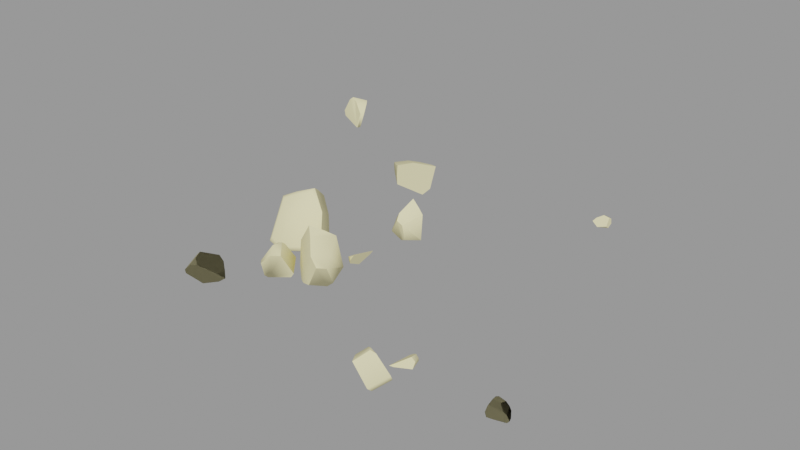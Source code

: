 # Source: rock006c.blend  (saved by Blender 2.92.15; exported with 4.5.12 LTS)
import bpy
from mathutils import Matrix  # noqa: F401  (used for matrix-valued properties, if any)

bpy.ops.wm.read_factory_settings(use_empty=True)
scene = bpy.context.scene
scene.name = 'rock006c.qc'

# ---- collections
col_rock006c = bpy.data.collections.new('rock006c'); scene.collection.children.link(col_rock006c)

# ---- materials (node trees are filled in below, after node groups)
mat_rock006 = bpy.data.materials.new('rock006')
mat_rock006.use_transparent_shadow = False
mat_rock006.diffuse_color = (0.8832, 0.8104, 0.4664, 1.0)

# ---- material node trees

# ---- meshes
me_rock006c = bpy.data.meshes.new('rock006c')
me_rock006c.from_pydata([(80.37, -43.46, -3.134), (80.87, -44.73, -2.985), (79.98, -44.33, -4.087), (47.58, -50.53, 4.261), (45.11, -48.71, -0.2683), (45.13, -52.25, 2.033), (45.88, -48.11, 0.3951), (48.15, -47.17, -4.082), (48.52, -46.89, -3.768), (47.4, -47.65, -3.889), (-16.92, -42.04, -4.91), (-9.59, -43.04, -4.059), (-15.31, -43.53, -6.461), (-15.84, -40.42, -2.375), (-12.12, -40.69, -1.617), (-9.955, -40.63, 0.7371), (-6.413, -43.47, -1.73), (-7.639, -42.38, -0.6515), (7.125, -14.67, -5.999), (7.191, -14.67, -5.913), (7.289, -14.91, -5.975), (-17.67, -17.34, -5.439), (-17.91, -11.2, 5.869), (-18.14, -5.043, 2.2), (-18.28, -1.528, 0.1058), (-18.07, -6.916, -6.104), (54.91, -43.55, -0.1919), (53.52, -41.49, 0.2708), (53.94, -43.7, 0.7885), (54.25, -41.61, -0.3449), (51.74, -40.19, -1.132), (52.14, -39.95, -2.047), (53.5, -40.55, -1.99), (50.41, -39.98, -2.11), (6.424, -27.01, -6.253), (4.779, -26.98, -0.6691), (4.017, -26.57, -6.682), (8.245, -27.76, 3.012), (10.24, -27.93, 0.4496), (54.68, -44.18, -1.902), (-3.048, -28.12, 3.252), (-2.155, -27.44, 3.382), (-2.381, -26.28, 2.49), (-3.583, -29.44, 2.894), (0.8098, -31.01, 1.938), (-1.479, -32.32, 1.797), (11.15, -16.8, -1.585), (12.73, -14.73, -3.139), (12.75, -18.15, -1.441), (11.04, -14.96, -2.469), (51.55, 46.27, -0.9818), (49.6, 45.59, -0.3169), (51.54, 45.23, -0.4116), (49.8, 46.29, -0.7102), (47.76, 44.89, -1.41), (47.53, 45.5, -2.007), (47.0, 44.16, -2.375), (48.44, 46.39, -1.879), (10.94, -16.71, -0.6525), (10.66, -14.49, -1.218), (12.76, -18.14, 0.5463), (13.33, -18.62, -0.1612), (14.2, -18.44, 1.333), (14.94, -12.63, -0.1633), (14.08, -12.74, 0.1742), (15.57, -12.35, 0.8515), (10.61, 7.832, 5.092), (13.09, 9.349, 4.225), (10.84, 9.763, 6.007), (14.69, 9.073, 2.61), (12.92, 5.685, 1.295), (11.9, 3.752, 0.5437), (9.929, 4.917, 3.227), (10.34, 3.428, 1.62), (13.62, 9.802, -5.784), (13.55, 9.632, -5.762), (11.67, 5.047, -4.414), (8.878, -18.89, 5.601), (6.911, -21.03, 7.253), (4.128, -23.74, 8.925), (0.7861, -23.54, 3.554), (-2.272, -21.34, -5.654), (4.354, -15.76, -7.765), (79.18, -45.84, 1.553), (77.21, -47.58, 0.9973), (80.37, -46.6, 0.3517), (77.47, -46.3, 1.964), (5.901, -25.32, 6.881), (0.2645, -23.53, -8.337), (3.719, -20.36, -9.322), (-9.072, 42.05, -4.758), (-5.857, 40.99, 0.07597), (-6.837, 39.63, -7.149), (-8.713, 42.91, -0.8807), (51.65, 46.38, -2.555), (8.751, 8.319, -6.472), (6.091, 11.42, -3.828), (11.41, 10.36, -6.657), (5.839, 8.731, -5.003), (-17.96, -44.04, -2.93), (-17.39, -47.04, -2.652), (79.18, -43.81, 0.8393), (77.0, -44.5, 1.444), (77.24, -43.65, 1.128), (79.74, -43.27, -0.4352), (76.58, -42.31, -1.402), (79.73, -42.51, -1.987), (80.9, -45.95, -0.6588), (8.709, -22.6, -7.749), (10.05, -21.84, -6.591), (11.53, -25.55, -0.2674), (76.04, -44.23, -0.6277), (75.85, -43.0, -2.111), (-17.05, -42.96, 0.3406), (-15.66, -40.27, -0.8379), (-15.84, -44.21, 2.094), (-11.63, -40.39, 1.872), (-13.74, -44.81, 3.929), (-12.72, -47.25, 3.537), (-16.52, -47.96, -0.8916), (-13.35, -48.77, 1.966), (10.57, -23.13, 1.865), (-13.35, 40.14, -5.47), (-8.111, 37.34, -8.502), (-13.72, 38.75, -6.185), (-7.875, 37.34, -8.564), (-7.91, 37.26, -8.571), (48.77, -51.18, 4.833), (49.4, -52.1, 4.947), (50.75, -51.74, 4.459), (46.39, -54.57, 2.034), (-15.68, 33.31, 1.358), (-8.721, 33.76, 2.917), (-13.22, 36.78, 1.411), (-10.74, 28.9, 3.176), (-12.77, 30.39, 2.479), (-12.68, 41.43, -0.4903), (-14.39, 40.61, -1.31), (-17.06, 34.8, -0.4269), (-16.54, 34.46, -2.675), (-14.53, 32.51, -2.83), (-10.97, 28.84, -0.3347), (-11.01, 29.1, -3.101), (-4.466, -33.08, -1.093), (-5.175, -32.18, -0.7946), (-5.122, -31.2, -5.806), (-5.457, -30.78, -5.665), (-4.711, -31.86, -5.329), (54.85, -51.72, 0.4503), (50.8, -54.85, -3.027), (-13.09, -0.1992, 3.326), (-11.21, -4.367, 7.126), (-9.669, -7.181, 9.133), (-5.506, -8.951, 3.858), (-9.03, -2.759, -0.2888), (-4.845, -9.196, -7.819), (-8.248, -3.632, -6.193), (-2.606, -13.13, -5.184), (-16.02, -6.557, -7.242), (-10.68, -11.67, -8.787), (-13.57, -17.23, -7.257), (-11.11, -1.981, -5.772), (10.46, 5.155, -4.946), (13.57, 9.817, -5.837), (6.605, 5.823, -3.21), (7.654, 4.53, -2.847), (48.15, -48.31, -4.414), (51.03, -53.63, -4.15), (-14.44, -9.373, 7.491), (-16.97, -11.94, 5.643), (-13.92, -10.33, 7.066), (-16.76, -17.33, -4.275), (-13.16, -17.23, -5.87), (-3.543, -13.63, -4.052), (-6.087, -9.964, 3.88), (-9.738, -8.412, 8.507), (54.59, -50.88, -1.095), (49.14, 43.14, -3.185), (51.76, 44.54, -3.231), (-3.939, -31.25, -5.887), (2.212, -28.08, -3.94), (1.257, -28.2, -5.31), (-1.503, -23.39, -2.375), (-2.007, -24.07, -3.935), (-15.55, 0.9172, 0.8099), (-52.1, 56.88, -4.193), (-60.0, 59.68, -0.9029), (-59.25, 59.28, -2.463), (-57.01, 59.24, 3.963), (-55.09, 58.86, 4.725), (-53.71, 58.53, 4.366), (-50.75, 57.37, 0.6779), (50.96, -45.7, -1.157), (49.63, -46.19, -2.06), (50.84, -46.02, -2.019), (-52.81, 63.11, 3.411), (-55.89, 59.64, 4.855), (-55.93, 64.06, -2.468), (-7.802, -45.11, -0.1808), (-11.03, -48.25, 2.488), (-51.73, 57.28, -4.334), (-49.98, 58.21, 0.3794), (-51.14, 57.78, -3.857), (-51.87, 58.45, -4.414), (-51.17, 61.05, 3.27), (-55.66, 63.13, -3.837), (75.5, -44.28, -3.534), (76.87, -44.84, -4.325), (75.31, -45.18, -4.274), (75.63, -46.24, -2.149), (8.308, 10.54, 2.567), (7.911, 6.311, 0.7177), (51.74, 43.48, -2.373)], [], [(0, 1, 2), (3, 4, 5), (3, 6, 4), (7, 4, 6), (7, 6, 8), (7, 9, 4), (10, 11, 12), (10, 13, 14), (10, 14, 11), (15, 11, 14), (15, 16, 11), (15, 17, 16), (18, 19, 20), (21, 22, 23), (21, 23, 24), (24, 25, 21), (26, 27, 28), (26, 29, 27), (29, 30, 27), (29, 31, 30), (29, 32, 31), (31, 33, 30), (34, 35, 36), (34, 37, 35), (34, 38, 37), (29, 39, 32), (29, 26, 39), (40, 41, 42), (43, 41, 40), (43, 44, 41), (43, 45, 44), (46, 47, 48), (46, 49, 47), (50, 51, 52), (50, 53, 51), (53, 54, 51), (53, 55, 54), (55, 56, 54), (53, 57, 55), (49, 58, 59), (49, 46, 58), (46, 60, 58), (46, 61, 60), (61, 62, 60), (46, 48, 61), (63, 64, 65), (49, 64, 63), (49, 59, 64), (49, 63, 47), (66, 67, 68), (66, 69, 67), (66, 70, 69), (71, 69, 70), (72, 71, 70), (72, 73, 71), (66, 72, 70), (71, 74, 69), (71, 75, 74), (71, 76, 75), (18, 77, 19), (18, 78, 77), (18, 79, 78), (18, 80, 79), (18, 81, 80), (18, 82, 81), (83, 84, 85), (83, 86, 84), (37, 87, 79), (37, 79, 80), (37, 80, 35), (88, 35, 80), (88, 36, 35), (88, 80, 81), (89, 81, 82), (89, 88, 81), (90, 91, 92), (90, 93, 91), (53, 94, 57), (53, 50, 94), (95, 96, 97), (95, 98, 96), (99, 12, 100), (99, 10, 12), (101, 86, 83), (101, 102, 86), (101, 103, 102), (104, 103, 101), (104, 105, 103), (104, 106, 105), (0, 106, 104), (0, 104, 107), (0, 107, 1), (104, 85, 107), (104, 83, 85), (104, 101, 83), (38, 34, 108), (108, 34, 36), (108, 36, 88), (108, 88, 89), (108, 89, 82), (108, 82, 18), (108, 18, 20), (108, 20, 109), (38, 108, 109), (38, 109, 110), (103, 111, 102), (103, 112, 111), (103, 105, 112), (113, 10, 99), (113, 13, 10), (113, 114, 13), (115, 114, 113), (115, 116, 114), (115, 117, 116), (118, 117, 115), (118, 115, 119), (118, 119, 120), (115, 100, 119), (115, 99, 100), (115, 113, 99), (87, 37, 121), (37, 110, 121), (37, 38, 110), (87, 78, 79), (87, 77, 78), (87, 121, 77), (19, 77, 121), (19, 121, 110), (110, 20, 19), (110, 109, 20), (122, 123, 124), (122, 90, 92), (122, 92, 125), (122, 125, 123), (125, 126, 123), (127, 128, 129), (3, 128, 127), (3, 130, 128), (3, 5, 130), (131, 132, 133), (131, 134, 132), (131, 135, 134), (93, 132, 91), (93, 133, 132), (93, 136, 133), (137, 133, 136), (137, 131, 133), (137, 138, 131), (138, 124, 139), (138, 122, 124), (138, 137, 122), (122, 137, 136), (122, 136, 93), (122, 93, 90), (135, 131, 140), (131, 139, 140), (131, 138, 139), (135, 141, 134), (135, 142, 141), (135, 140, 142), (126, 142, 140), (126, 140, 139), (139, 123, 126), (139, 124, 123), (43, 143, 45), (43, 144, 143), (145, 143, 144), (145, 144, 146), (145, 147, 143), (130, 129, 128), (130, 148, 129), (130, 149, 148), (150, 151, 152), (150, 152, 153), (150, 153, 154), (155, 154, 153), (155, 156, 154), (155, 153, 157), (158, 21, 25), (158, 159, 21), (160, 21, 159), (159, 157, 160), (159, 155, 157), (158, 155, 159), (158, 156, 155), (158, 161, 156), (162, 75, 76), (162, 163, 75), (162, 97, 163), (162, 95, 97), (162, 98, 95), (162, 164, 98), (162, 165, 164), (73, 165, 162), (73, 162, 76), (73, 76, 71), (7, 166, 9), (166, 4, 9), (166, 5, 4), (166, 130, 5), (166, 149, 130), (166, 167, 149), (168, 169, 170), (168, 22, 169), (22, 171, 169), (22, 21, 171), (21, 172, 171), (21, 160, 172), (160, 173, 172), (160, 157, 173), (157, 174, 173), (157, 153, 174), (153, 175, 174), (153, 152, 175), (152, 170, 175), (152, 168, 170), (172, 169, 171), (172, 170, 169), (172, 175, 170), (172, 174, 175), (172, 173, 174), (7, 167, 166), (148, 149, 167), (148, 167, 176), (7, 176, 167), (7, 8, 176), (55, 177, 56), (55, 178, 177), (55, 94, 178), (55, 57, 94), (8, 148, 176), (8, 129, 148), (8, 127, 129), (8, 3, 127), (8, 6, 3), (145, 179, 147), (179, 143, 147), (179, 45, 143), (179, 44, 45), (179, 180, 44), (179, 181, 180), (146, 182, 183), (146, 42, 182), (146, 40, 42), (146, 43, 40), (146, 144, 43), (161, 154, 156), (161, 150, 154), (161, 184, 150), (185, 186, 187), (185, 188, 186), (185, 189, 188), (185, 190, 189), (185, 191, 190), (151, 168, 152), (151, 22, 168), (151, 23, 22), (151, 150, 23), (150, 24, 23), (150, 184, 24), (192, 33, 193), (192, 30, 33), (192, 27, 30), (192, 28, 27), (184, 25, 24), (184, 158, 25), (184, 161, 158), (125, 142, 126), (125, 141, 142), (125, 134, 141), (125, 132, 134), (125, 91, 132), (125, 92, 91), (31, 193, 33), (31, 194, 193), (31, 39, 194), (31, 32, 39), (114, 14, 13), (114, 15, 14), (114, 116, 15), (194, 192, 193), (26, 194, 39), (26, 192, 194), (26, 28, 192), (195, 188, 196), (195, 186, 188), (195, 197, 186), (17, 198, 16), (17, 199, 198), (17, 118, 199), (17, 15, 118), (15, 117, 118), (15, 116, 117), (200, 191, 185), (200, 201, 191), (200, 202, 201), (200, 203, 202), (118, 120, 199), (120, 198, 199), (120, 16, 198), (120, 11, 16), (120, 12, 11), (120, 100, 12), (120, 119, 100), (203, 201, 202), (203, 204, 201), (203, 195, 204), (203, 197, 195), (203, 205, 197), (206, 207, 208), (206, 2, 207), (206, 0, 2), (206, 112, 0), (112, 106, 0), (112, 105, 106), (190, 196, 189), (190, 195, 196), (190, 204, 195), (190, 201, 204), (190, 191, 201), (86, 102, 111), (86, 111, 209), (112, 209, 111), (112, 208, 209), (112, 206, 208), (86, 209, 84), (163, 69, 74), (163, 67, 69), (163, 68, 67), (163, 210, 68), (163, 96, 210), (163, 97, 96), (200, 205, 203), (186, 197, 205), (186, 205, 187), (200, 187, 205), (200, 185, 187), (165, 211, 164), (165, 72, 211), (165, 73, 72), (189, 196, 188), (50, 178, 94), (50, 212, 178), (50, 52, 212), (44, 42, 41), (44, 182, 42), (44, 180, 182), (1, 207, 2), (1, 208, 207), (1, 209, 208), (1, 84, 209), (1, 85, 84), (1, 107, 85), (145, 181, 179), (145, 146, 183), (145, 183, 181), (182, 181, 183), (182, 180, 181), (61, 65, 62), (61, 63, 65), (61, 47, 63), (61, 48, 47), (98, 164, 211), (98, 211, 210), (72, 210, 211), (72, 68, 210), (72, 66, 68), (98, 210, 96), (163, 74, 75), (64, 62, 65), (64, 60, 62), (64, 58, 60), (64, 59, 58), (52, 177, 212), (52, 56, 177), (52, 54, 56), (52, 51, 54), (177, 178, 212)])
me_rock006c.polygons.foreach_set('use_smooth', [True] * 378)
_k = set([(3, 6), (3, 127), (4, 5), (4, 9), (5, 130), (6, 8), (7, 8), (8, 176), (18, 19), (18, 82), (19, 77), (21, 25), (21, 160), (24, 25), (24, 184), (26, 28), (26, 39), (27, 28), (27, 30), (28, 192), (30, 33), (31, 32), (31, 33), (32, 39), (33, 193), (34, 36), (34, 38), (36, 88), (37, 38), (37, 87), (38, 110), (39, 194), (40, 43), (41, 42), (41, 44), (42, 182), (43, 144), (44, 45), (44, 180), (45, 143), (47, 48), (47, 49), (47, 63), (48, 61), (49, 59), (50, 52), (50, 94), (51, 52), (51, 54), (52, 212), (54, 56), (55, 56), (55, 57), (56, 177), (57, 94), (58, 59), (58, 60), (59, 64), (60, 62), (61, 62), (62, 65), (63, 65), (64, 65), (66, 68), (66, 72), (67, 68), (67, 69), (68, 210), (69, 74), (71, 73), (71, 76), (72, 73), (73, 165), (74, 163), (77, 78), (78, 79), (79, 80), (79, 87), (80, 81), (81, 82), (81, 88), (91, 92), (91, 93), (91, 132), (92, 125), (93, 136), (94, 178), (96, 97), (96, 98), (96, 210), (97, 163), (98, 164), (109, 110), (124, 139), (125, 126), (126, 142), (128, 129), (128, 130), (129, 148), (130, 149), (131, 135), (131, 138), (132, 134), (134, 135), (134, 141), (136, 137), (137, 138), (138, 139), (141, 142), (143, 147), (144, 146), (145, 146), (146, 183), (148, 176), (149, 167), (150, 151), (150, 184), (151, 152), (152, 153), (153, 157), (155, 156), (155, 157), (156, 161), (161, 184), (164, 165), (166, 167), (177, 178), (177, 212), (178, 212), (179, 181), (180, 181), (182, 183), (185, 187), (185, 191), (185, 200), (186, 187), (186, 188), (188, 196), (189, 190), (190, 191), (192, 193), (193, 194), (195, 196), (195, 197), (195, 204), (197, 205), (201, 202), (201, 204), (203, 205)])
me_rock006c.attributes.new('sharp_edge', 'BOOLEAN', 'EDGE').data.foreach_set('value', [ (min(e.vertices), max(e.vertices)) in _k for e in me_rock006c.edges])
_uv = me_rock006c.uv_layers.new(name='UVMap')
_uv.uv.foreach_set('vector', [0.8208, 0.9504, 0.8125, 0.956, 0.8125, 0.9453, 0.02373, 0.8929, 0.003906, 0.9128, 0.005592, 0.8937, 0.02373, 0.8929, 0.00958, 0.9128, 0.003906, 0.9128, 0.0101, 0.9374, 0.003906, 0.9128, 0.00958, 0.9128, 0.0101, 0.9374, 0.00958, 0.9128, 0.01278, 0.9374, 0.0101, 0.9374, 0.006693, 0.9341, 0.003906, 0.9128, 0.6688, 0.8013, 0.6865, 0.7531, 0.6865, 0.7948, 0.6688, 0.8013, 0.6523, 0.7886, 0.6587, 0.7634, 0.6688, 0.8013, 0.6587, 0.7634, 0.6865, 0.7531, 0.6538, 0.7465, 0.6865, 0.7531, 0.6587, 0.7634, 0.6538, 0.7465, 0.6865, 0.7305, 0.6865, 0.7531, 0.6538, 0.7465, 0.6737, 0.7356, 0.6865, 0.7305, 0.8639, 0.9469, 0.8633, 0.9469, 0.8633, 0.9453, 0.5698, 0.7305, 0.5698, 0.8025, 0.5303, 0.8038, 0.5698, 0.7305, 0.5303, 0.8038, 0.5078, 0.8046, 0.5078, 0.8046, 0.5176, 0.7589, 0.5698, 0.7305, 0.4885, 0.9758, 0.4924, 0.9651, 0.4955, 0.9756, 0.4885, 0.9758, 0.4878, 0.9664, 0.4924, 0.9651, 0.4878, 0.9664, 0.4934, 0.9521, 0.4924, 0.9651, 0.4878, 0.9664, 0.4887, 0.9504, 0.4934, 0.9521, 0.4878, 0.9664, 0.4844, 0.9568, 0.4887, 0.9504, 0.4887, 0.9504, 0.4955, 0.9453, 0.4934, 0.9521, 0.9926, 0.7395, 0.9688, 0.7622, 0.9819, 0.7305, 0.9926, 0.7395, 0.9756, 0.7903, 0.9688, 0.7622, 0.9926, 0.7395, 0.9926, 0.7835, 0.9756, 0.7903, 0.3323, 0.9709, 0.3338, 0.9569, 0.3409, 0.9752, 0.3323, 0.9709, 0.3281, 0.9612, 0.3338, 0.9569, 0.5522, 0.9684, 0.5575, 0.9682, 0.5614, 0.9742, 0.5469, 0.965, 0.5575, 0.9682, 0.5522, 0.9684, 0.5469, 0.965, 0.5614, 0.9453, 0.5575, 0.9682, 0.5469, 0.965, 0.5488, 0.9474, 0.5614, 0.9453, 0.2972, 0.9709, 0.2987, 0.9569, 0.3058, 0.9752, 0.2972, 0.9709, 0.293, 0.9612, 0.2987, 0.9569, 0.6004, 0.9715, 0.6052, 0.963, 0.6066, 0.9715, 0.6004, 0.9715, 0.601, 0.9639, 0.6052, 0.963, 0.601, 0.9639, 0.6056, 0.9516, 0.6052, 0.963, 0.601, 0.9639, 0.6014, 0.95, 0.6056, 0.9516, 0.6014, 0.95, 0.6066, 0.9453, 0.6056, 0.9516, 0.601, 0.9639, 0.5977, 0.9554, 0.6014, 0.95, 0.4661, 0.9761, 0.4694, 0.9652, 0.4731, 0.9755, 0.4661, 0.9761, 0.4649, 0.9668, 0.4694, 0.9652, 0.4649, 0.9668, 0.4696, 0.9522, 0.4694, 0.9652, 0.4649, 0.9668, 0.4649, 0.9508, 0.4696, 0.9522, 0.4649, 0.9508, 0.4714, 0.9453, 0.4696, 0.9522, 0.4649, 0.9668, 0.4609, 0.9574, 0.4649, 0.9508, 0.6571, 0.9514, 0.653, 0.9514, 0.6574, 0.9453, 0.6494, 0.9698, 0.653, 0.9514, 0.6571, 0.9514, 0.6494, 0.9698, 0.6445, 0.9645, 0.653, 0.9514, 0.6494, 0.9698, 0.6571, 0.9514, 0.6574, 0.9698, 0.5047, 0.5395, 0.4952, 0.5601, 0.4883, 0.5435, 0.5047, 0.5395, 0.5019, 0.5741, 0.4952, 0.5601, 0.5047, 0.5395, 0.5324, 0.5606, 0.5019, 0.5741, 0.5498, 0.5528, 0.5019, 0.5741, 0.5324, 0.5606, 0.533, 0.5352, 0.5498, 0.5528, 0.5324, 0.5606, 0.533, 0.5352, 0.5493, 0.5395, 0.5498, 0.5528, 0.5047, 0.5395, 0.533, 0.5352, 0.5324, 0.5606, 0.5498, 0.5528, 0.5473, 0.6238, 0.5019, 0.5741, 0.5498, 0.5528, 0.5484, 0.6226, 0.5473, 0.6238, 0.5498, 0.5528, 0.5709, 0.5874, 0.5484, 0.6226, 0.8362, 0.378, 0.8496, 0.4458, 0.8359, 0.3785, 0.8362, 0.378, 0.8656, 0.4551, 0.8496, 0.4458, 0.8362, 0.378, 0.8869, 0.4643, 0.8656, 0.4551, 0.8362, 0.378, 0.8969, 0.4324, 0.8869, 0.4643, 0.8362, 0.378, 0.8969, 0.3783, 0.8969, 0.4324, 0.8362, 0.378, 0.8501, 0.3672, 0.8969, 0.3783, 0.706, 0.9561, 0.6914, 0.9689, 0.698, 0.9453, 0.706, 0.9561, 0.7032, 0.9689, 0.6914, 0.9689, 0.6774, 0.5479, 0.703, 0.5384, 0.7195, 0.5352, 0.6774, 0.5479, 0.7195, 0.5352, 0.7197, 0.5703, 0.6774, 0.5479, 0.7197, 0.5703, 0.684, 0.5759, 0.697, 0.6232, 0.684, 0.5759, 0.7197, 0.5703, 0.697, 0.6232, 0.6758, 0.6042, 0.684, 0.5759, 0.697, 0.6232, 0.7197, 0.5703, 0.7197, 0.6197, 0.8647, 0.8539, 0.8867, 0.8203, 0.8867, 0.8708, 0.8647, 0.8539, 0.8633, 0.8268, 0.8867, 0.8203, 0.8335, 0.8539, 0.8554, 0.8203, 0.8554, 0.8708, 0.8335, 0.8539, 0.832, 0.8268, 0.8554, 0.8203, 0.5703, 0.9537, 0.5803, 0.9463, 0.5728, 0.9615, 0.5703, 0.9537, 0.574, 0.9453, 0.5803, 0.9463, 0.8022, 0.8539, 0.8242, 0.8203, 0.8242, 0.8708, 0.8022, 0.8539, 0.8008, 0.8268, 0.8242, 0.8203, 0.07531, 0.9677, 0.09199, 0.9453, 0.09199, 0.9814, 0.07531, 0.9677, 0.07422, 0.9483, 0.09199, 0.9453, 0.5184, 0.9164, 0.5073, 0.9338, 0.505, 0.922, 0.5184, 0.9164, 0.5206, 0.932, 0.5073, 0.9338, 0.5184, 0.9164, 0.5254, 0.9282, 0.5206, 0.932, 0.5231, 0.9069, 0.5254, 0.9282, 0.5184, 0.9164, 0.5231, 0.9069, 0.5427, 0.9188, 0.5254, 0.9282, 0.5231, 0.9069, 0.5319, 0.8989, 0.5427, 0.9188, 0.5277, 0.8913, 0.5319, 0.8989, 0.5231, 0.9069, 0.5277, 0.8913, 0.5231, 0.9069, 0.5046, 0.9025, 0.5277, 0.8913, 0.5046, 0.9025, 0.5184, 0.8906, 0.5231, 0.9069, 0.5, 0.9108, 0.5046, 0.9025, 0.5231, 0.9069, 0.505, 0.922, 0.5, 0.9108, 0.5231, 0.9069, 0.5184, 0.9164, 0.505, 0.922, 0.7009, 0.6372, 0.6988, 0.6774, 0.67, 0.6775, 0.67, 0.6775, 0.6988, 0.6774, 0.7009, 0.69, 0.67, 0.6775, 0.7009, 0.69, 0.6912, 0.7157, 0.67, 0.6775, 0.6912, 0.7157, 0.667, 0.7076, 0.67, 0.6775, 0.667, 0.7076, 0.6428, 0.7052, 0.67, 0.6775, 0.6428, 0.7052, 0.6328, 0.6884, 0.67, 0.6775, 0.6328, 0.6884, 0.6338, 0.6873, 0.67, 0.6775, 0.6338, 0.6873, 0.6642, 0.6687, 0.7009, 0.6372, 0.67, 0.6775, 0.6642, 0.6687, 0.7009, 0.6372, 0.6642, 0.6687, 0.6853, 0.6367, 0.5155, 0.9497, 0.5039, 0.9607, 0.5103, 0.9453, 0.5155, 0.9497, 0.5072, 0.9744, 0.5039, 0.9607, 0.5155, 0.9497, 0.5155, 0.971, 0.5072, 0.9744, 0.02758, 0.8494, 0.0115, 0.8203, 0.03003, 0.8261, 0.02758, 0.8494, 0.003906, 0.8405, 0.0115, 0.8203, 0.02758, 0.8494, 0.005482, 0.8502, 0.003906, 0.8405, 0.03741, 0.8635, 0.005482, 0.8502, 0.02758, 0.8494, 0.03741, 0.8635, 0.005398, 0.8819, 0.005482, 0.8502, 0.03741, 0.8635, 0.04176, 0.882, 0.005398, 0.8819, 0.05573, 0.882, 0.04176, 0.882, 0.03741, 0.8635, 0.05573, 0.882, 0.03741, 0.8635, 0.05776, 0.8407, 0.05573, 0.882, 0.05776, 0.8407, 0.06385, 0.8693, 0.03741, 0.8635, 0.04965, 0.8278, 0.05776, 0.8407, 0.03741, 0.8635, 0.03003, 0.8261, 0.04965, 0.8278, 0.03741, 0.8635, 0.02758, 0.8494, 0.03003, 0.8261, 0.5985, 0.5395, 0.6268, 0.5352, 0.6262, 0.5606, 0.6268, 0.5352, 0.6436, 0.5529, 0.6262, 0.5606, 0.6268, 0.5352, 0.6431, 0.5395, 0.6436, 0.5529, 0.5985, 0.5395, 0.589, 0.5602, 0.582, 0.5435, 0.5985, 0.5395, 0.5957, 0.5742, 0.589, 0.5602, 0.5985, 0.5395, 0.6262, 0.5606, 0.5957, 0.5742, 0.6412, 0.6238, 0.5957, 0.5742, 0.6262, 0.5606, 0.6412, 0.6238, 0.6262, 0.5606, 0.6436, 0.5529, 0.6436, 0.5529, 0.6422, 0.6226, 0.6412, 0.6238, 0.6436, 0.5529, 0.6647, 0.5874, 0.6422, 0.6226, 0.4788, 0.9341, 0.489, 0.8939, 0.4892, 0.9335, 0.4788, 0.9341, 0.457, 0.9105, 0.4704, 0.8906, 0.4788, 0.9341, 0.4704, 0.8906, 0.4886, 0.8924, 0.4788, 0.9341, 0.4886, 0.8924, 0.489, 0.8939, 0.4886, 0.8924, 0.4892, 0.8924, 0.489, 0.8939, 0.5288, 0.9684, 0.534, 0.9682, 0.538, 0.9742, 0.5234, 0.965, 0.534, 0.9682, 0.5288, 0.9684, 0.5234, 0.965, 0.538, 0.9453, 0.534, 0.9682, 0.5234, 0.965, 0.5253, 0.9474, 0.538, 0.9453, 0.3737, 0.7143, 0.3585, 0.6753, 0.3845, 0.6874, 0.3737, 0.7143, 0.3398, 0.7052, 0.3585, 0.6753, 0.3737, 0.7143, 0.3521, 0.7102, 0.3398, 0.7052, 0.416, 0.6444, 0.3585, 0.6753, 0.3995, 0.6367, 0.416, 0.6444, 0.3845, 0.6874, 0.3585, 0.6753, 0.416, 0.6444, 0.4129, 0.6691, 0.3845, 0.6874, 0.416, 0.6826, 0.3845, 0.6874, 0.4129, 0.6691, 0.416, 0.6826, 0.3737, 0.7143, 0.3845, 0.6874, 0.416, 0.6826, 0.3909, 0.7185, 0.3737, 0.7143, 0.4328, 0.7307, 0.3945, 0.7574, 0.4169, 0.7305, 0.4328, 0.7307, 0.4002, 0.7647, 0.3945, 0.7574, 0.4328, 0.7307, 0.4295, 0.7642, 0.4002, 0.7647, 0.4002, 0.7647, 0.4295, 0.7642, 0.4328, 0.7777, 0.4002, 0.7647, 0.4328, 0.7777, 0.4252, 0.8055, 0.4002, 0.7647, 0.4252, 0.8055, 0.3997, 0.7968, 0.4631, 0.6255, 0.4345, 0.6249, 0.4395, 0.6, 0.4345, 0.6249, 0.421, 0.6046, 0.4395, 0.6, 0.4345, 0.6249, 0.4192, 0.6178, 0.421, 0.6046, 0.4631, 0.6255, 0.4761, 0.6068, 0.48, 0.6244, 0.4631, 0.6255, 0.4718, 0.5919, 0.4761, 0.6068, 0.4631, 0.6255, 0.4395, 0.6, 0.4718, 0.5919, 0.4357, 0.5352, 0.4718, 0.5919, 0.4395, 0.6, 0.4357, 0.5352, 0.4395, 0.6, 0.421, 0.6046, 0.421, 0.6046, 0.4345, 0.5361, 0.4357, 0.5352, 0.421, 0.6046, 0.4062, 0.5669, 0.4345, 0.5361, 0.937, 0.8299, 0.9392, 0.8579, 0.9258, 0.8442, 0.937, 0.8299, 0.9429, 0.8537, 0.9392, 0.8579, 0.9618, 0.8692, 0.9392, 0.8579, 0.9429, 0.8537, 0.9618, 0.8692, 0.9429, 0.8537, 0.9636, 0.8672, 0.9618, 0.8692, 0.9572, 0.8697, 0.9392, 0.8579, 0.176, 0.9466, 0.1468, 0.9518, 0.1509, 0.9453, 0.176, 0.9466, 0.1445, 0.9814, 0.1468, 0.9518, 0.176, 0.9466, 0.1765, 0.9814, 0.1445, 0.9814, 0.6562, 0.4581, 0.6235, 0.4646, 0.6021, 0.4656, 0.6562, 0.4581, 0.6021, 0.4656, 0.5977, 0.4264, 0.6562, 0.4581, 0.5977, 0.4264, 0.6442, 0.4259, 0.6296, 0.3672, 0.6442, 0.4259, 0.5977, 0.4264, 0.6296, 0.3672, 0.6562, 0.3935, 0.6442, 0.4259, 0.6296, 0.3672, 0.5977, 0.4264, 0.6, 0.3675, 0.8076, 0.6103, 0.87, 0.6225, 0.8106, 0.6225, 0.8076, 0.6103, 0.8358, 0.5801, 0.87, 0.6225, 0.8682, 0.5983, 0.87, 0.6225, 0.8358, 0.5801, 0.8358, 0.5801, 0.8507, 0.5352, 0.8682, 0.5983, 0.8358, 0.5801, 0.8247, 0.5464, 0.8507, 0.5352, 0.8076, 0.6103, 0.8247, 0.5464, 0.8358, 0.5801, 0.8076, 0.6103, 0.7946, 0.5654, 0.8247, 0.5464, 0.8076, 0.6103, 0.7852, 0.5816, 0.7946, 0.5654, 0.592, 0.6775, 0.5557, 0.6873, 0.5862, 0.6686, 0.592, 0.6775, 0.5547, 0.6884, 0.5557, 0.6873, 0.592, 0.6775, 0.5646, 0.7051, 0.5547, 0.6884, 0.592, 0.6775, 0.5889, 0.7075, 0.5646, 0.7051, 0.592, 0.6775, 0.6131, 0.7158, 0.5889, 0.7075, 0.592, 0.6775, 0.6228, 0.69, 0.6131, 0.7158, 0.592, 0.6775, 0.6207, 0.6774, 0.6228, 0.69, 0.6228, 0.6372, 0.6207, 0.6774, 0.592, 0.6775, 0.6228, 0.6372, 0.592, 0.6775, 0.5862, 0.6686, 0.6228, 0.6372, 0.5862, 0.6686, 0.6073, 0.6367, 0.6787, 0.8906, 0.677, 0.8961, 0.6741, 0.8913, 0.677, 0.8961, 0.6555, 0.8908, 0.6741, 0.8913, 0.677, 0.8961, 0.6445, 0.907, 0.6555, 0.8908, 0.677, 0.8961, 0.6455, 0.9206, 0.6445, 0.907, 0.677, 0.8961, 0.6733, 0.9322, 0.6455, 0.9206, 0.677, 0.8961, 0.6787, 0.9272, 0.6733, 0.9322, 0.7087, 0.3718, 0.7324, 0.3778, 0.7087, 0.3718, 0.7087, 0.3718, 0.7324, 0.3778, 0.7324, 0.3778, 0.7324, 0.3778, 0.7547, 0.4485, 0.7324, 0.3778, 0.7324, 0.3778, 0.7547, 0.4485, 0.7547, 0.4485, 0.7547, 0.4485, 0.7345, 0.4647, 0.7547, 0.4485, 0.7547, 0.4485, 0.7345, 0.4647, 0.7345, 0.4647, 0.7345, 0.4647, 0.6661, 0.4647, 0.7345, 0.4647, 0.7345, 0.4647, 0.6661, 0.4647, 0.6661, 0.4647, 0.6661, 0.4647, 0.6641, 0.4049, 0.6661, 0.4647, 0.6661, 0.4647, 0.6641, 0.4049, 0.6641, 0.4049, 0.6641, 0.4049, 0.6774, 0.3672, 0.6641, 0.4049, 0.6641, 0.4049, 0.6774, 0.3672, 0.6774, 0.3672, 0.6774, 0.3672, 0.7087, 0.3718, 0.6774, 0.3672, 0.6774, 0.3672, 0.7087, 0.3718, 0.7087, 0.3718, 0.7345, 0.4647, 0.7324, 0.3778, 0.7547, 0.4485, 0.7345, 0.4647, 0.7087, 0.3718, 0.7324, 0.3778, 0.7345, 0.4647, 0.6774, 0.3672, 0.7087, 0.3718, 0.7345, 0.4647, 0.6641, 0.4049, 0.6774, 0.3672, 0.7345, 0.4647, 0.6661, 0.4647, 0.6641, 0.4049, 0.8157, 0.8906, 0.8151, 0.9238, 0.8129, 0.895, 0.8412, 0.9312, 0.8125, 0.9312, 0.8151, 0.9238, 0.8412, 0.9312, 0.8151, 0.9238, 0.8403, 0.9238, 0.8157, 0.8906, 0.8403, 0.9238, 0.8151, 0.9238, 0.8157, 0.8906, 0.8183, 0.8906, 0.8403, 0.9238, 0.5746, 0.9671, 0.5884, 0.9628, 0.5791, 0.9716, 0.5746, 0.9671, 0.5884, 0.9484, 0.5884, 0.9628, 0.5746, 0.9671, 0.5803, 0.9463, 0.5884, 0.9484, 0.5746, 0.9671, 0.5728, 0.9615, 0.5803, 0.9463, 0.01278, 0.9374, 0.04583, 0.9166, 0.04191, 0.9248, 0.01278, 0.9374, 0.03705, 0.8937, 0.04583, 0.9166, 0.01278, 0.9374, 0.02969, 0.8906, 0.03705, 0.8937, 0.01278, 0.9374, 0.02373, 0.8929, 0.02969, 0.8906, 0.01278, 0.9374, 0.00958, 0.9128, 0.02373, 0.8929, 0.6358, 0.8906, 0.6341, 0.8961, 0.6311, 0.8913, 0.6341, 0.8961, 0.6126, 0.8908, 0.6311, 0.8913, 0.6341, 0.8961, 0.6016, 0.9071, 0.6126, 0.8908, 0.6341, 0.8961, 0.6025, 0.9207, 0.6016, 0.9071, 0.6341, 0.8961, 0.6303, 0.9322, 0.6025, 0.9207, 0.6341, 0.8961, 0.6358, 0.9272, 0.6303, 0.9322, 0.9636, 0.8672, 0.9694, 0.8286, 0.9731, 0.8369, 0.9636, 0.8672, 0.9463, 0.8203, 0.9694, 0.8286, 0.9636, 0.8672, 0.9392, 0.8239, 0.9463, 0.8203, 0.9636, 0.8672, 0.937, 0.8299, 0.9392, 0.8239, 0.9636, 0.8672, 0.9429, 0.8537, 0.937, 0.8299, 0.7911, 0.83, 0.7617, 0.8459, 0.7779, 0.8203, 0.7911, 0.83, 0.7701, 0.8717, 0.7617, 0.8459, 0.7911, 0.83, 0.7911, 0.8688, 0.7701, 0.8717, 0.2868, 0.9361, 0.28, 0.8906, 0.2868, 0.8968, 0.2868, 0.9361, 0.2523, 0.8988, 0.28, 0.8906, 0.2868, 0.9361, 0.2461, 0.9075, 0.2523, 0.8988, 0.2868, 0.9361, 0.2461, 0.915, 0.2461, 0.9075, 0.2868, 0.9361, 0.2607, 0.9356, 0.2461, 0.915, 0.4491, 0.7759, 0.4724, 0.8012, 0.4414, 0.7959, 0.4491, 0.7759, 0.4966, 0.8048, 0.4724, 0.8012, 0.4491, 0.7759, 0.4966, 0.7635, 0.4966, 0.8048, 0.4491, 0.7759, 0.4608, 0.7438, 0.4966, 0.7635, 0.4608, 0.7438, 0.4966, 0.74, 0.4966, 0.7635, 0.4608, 0.7438, 0.4773, 0.7305, 0.4966, 0.74, 0.4158, 0.9741, 0.4238, 0.9453, 0.4238, 0.9774, 0.4158, 0.9741, 0.4151, 0.9455, 0.4238, 0.9453, 0.4158, 0.9741, 0.4029, 0.9511, 0.4151, 0.9455, 0.4158, 0.9741, 0.3984, 0.962, 0.4029, 0.9511, 0.2985, 0.8801, 0.2823, 0.8203, 0.3074, 0.8605, 0.2985, 0.8801, 0.2691, 0.824, 0.2823, 0.8203, 0.2985, 0.8801, 0.2539, 0.8605, 0.2691, 0.824, 0.1135, 0.5478, 0.1278, 0.6135, 0.1133, 0.5483, 0.1135, 0.5478, 0.1449, 0.6205, 0.1278, 0.6135, 0.1135, 0.5478, 0.1675, 0.6269, 0.1449, 0.6205, 0.1135, 0.5478, 0.1781, 0.5938, 0.1675, 0.6269, 0.1135, 0.5478, 0.1781, 0.5399, 0.1781, 0.5938, 0.1135, 0.5478, 0.1284, 0.5352, 0.1781, 0.5399, 0.3471, 0.978, 0.3545, 0.9453, 0.3545, 0.9774, 0.3471, 0.978, 0.3494, 0.9465, 0.3545, 0.9453, 0.3471, 0.978, 0.3338, 0.9569, 0.3494, 0.9465, 0.3471, 0.978, 0.3409, 0.9752, 0.3338, 0.9569, 0.07334, 0.8977, 0.05469, 0.9154, 0.06496, 0.8906, 0.07334, 0.8977, 0.06002, 0.9374, 0.05469, 0.9154, 0.07334, 0.8977, 0.07334, 0.932, 0.06002, 0.9374, 0.6805, 0.9514, 0.6765, 0.9514, 0.6808, 0.9453, 0.6728, 0.9697, 0.6805, 0.9514, 0.6808, 0.9697, 0.6728, 0.9697, 0.6765, 0.9514, 0.6805, 0.9514, 0.6728, 0.9697, 0.668, 0.9644, 0.6765, 0.9514, 0.7243, 0.9008, 0.7028, 0.8949, 0.7085, 0.8906, 0.7243, 0.9008, 0.6875, 0.9202, 0.7028, 0.8949, 0.7243, 0.9008, 0.7085, 0.9317, 0.6875, 0.9202, 0.9321, 0.7382, 0.9154, 0.7484, 0.9206, 0.7305, 0.9321, 0.7382, 0.9062, 0.784, 0.9154, 0.7484, 0.9321, 0.7382, 0.9182, 0.7939, 0.9062, 0.784, 0.9321, 0.7382, 0.9509, 0.7506, 0.9182, 0.7939, 0.9509, 0.7506, 0.937, 0.7939, 0.9182, 0.7939, 0.9509, 0.7506, 0.958, 0.7629, 0.937, 0.7939, 0.9911, 0.1964, 0.989, 0.222, 0.9883, 0.1964, 0.9911, 0.1964, 0.9951, 0.222, 0.989, 0.222, 0.9911, 0.1964, 0.9944, 0.1997, 0.9951, 0.222, 0.9911, 0.1964, 0.9956, 0.1953, 0.9944, 0.1997, 0.7555, 0.7361, 0.7525, 0.7494, 0.7423, 0.7355, 0.7525, 0.7494, 0.7109, 0.7308, 0.7423, 0.7355, 0.7525, 0.7494, 0.6953, 0.7305, 0.7109, 0.7308, 0.7525, 0.7494, 0.701, 0.7563, 0.6953, 0.7305, 0.7525, 0.7494, 0.7204, 0.7953, 0.701, 0.7563, 0.7525, 0.7494, 0.7513, 0.7894, 0.7204, 0.7953, 0.7525, 0.7494, 0.7555, 0.7775, 0.7513, 0.7894, 0.5508, 0.9269, 0.5769, 0.9326, 0.554, 0.9318, 0.5508, 0.9269, 0.5916, 0.9165, 0.5769, 0.9326, 0.5508, 0.9269, 0.5916, 0.9028, 0.5916, 0.9165, 0.5508, 0.9269, 0.559, 0.8906, 0.5916, 0.9028, 0.5508, 0.9269, 0.5519, 0.8956, 0.559, 0.8906, 0.895, 0.8955, 0.8846, 0.9018, 0.8878, 0.8906, 0.895, 0.8955, 0.8789, 0.9239, 0.8846, 0.9018, 0.895, 0.8955, 0.8863, 0.93, 0.8789, 0.9239, 0.895, 0.8955, 0.9066, 0.9032, 0.8863, 0.93, 0.9066, 0.9032, 0.898, 0.93, 0.8863, 0.93, 0.9066, 0.9032, 0.911, 0.9108, 0.898, 0.93, 0.2615, 0.9671, 0.258, 0.9783, 0.2578, 0.973, 0.2615, 0.9671, 0.2831, 0.9783, 0.258, 0.9783, 0.2615, 0.9671, 0.2808, 0.9661, 0.2831, 0.9783, 0.2615, 0.9671, 0.279, 0.9453, 0.2808, 0.9661, 0.2615, 0.9671, 0.2729, 0.9453, 0.279, 0.9453, 0.436, 0.9346, 0.4258, 0.9267, 0.4297, 0.911, 0.436, 0.9346, 0.4297, 0.911, 0.447, 0.9047, 0.4267, 0.9006, 0.447, 0.9047, 0.4297, 0.911, 0.4267, 0.9006, 0.447, 0.8906, 0.447, 0.9047, 0.4267, 0.9006, 0.439, 0.8938, 0.447, 0.8906, 0.436, 0.9346, 0.447, 0.9047, 0.447, 0.9305, 0.7659, 0.378, 0.7793, 0.4459, 0.7656, 0.3785, 0.7659, 0.378, 0.7953, 0.4551, 0.7793, 0.4459, 0.7659, 0.378, 0.8166, 0.4644, 0.7953, 0.4551, 0.7659, 0.378, 0.8265, 0.4324, 0.8166, 0.4644, 0.7659, 0.378, 0.8265, 0.3782, 0.8265, 0.4324, 0.7659, 0.378, 0.7798, 0.3672, 0.8265, 0.3782, 0.7766, 0.8906, 0.776, 0.9238, 0.7739, 0.895, 0.8022, 0.9312, 0.7734, 0.9312, 0.776, 0.9238, 0.8022, 0.9312, 0.776, 0.9238, 0.8013, 0.9238, 0.7766, 0.8906, 0.8013, 0.9238, 0.776, 0.9238, 0.7766, 0.8906, 0.7792, 0.8906, 0.8013, 0.9238, 0.2426, 0.8294, 0.2188, 0.8521, 0.2319, 0.8203, 0.2426, 0.8294, 0.2256, 0.8802, 0.2188, 0.8521, 0.2426, 0.8294, 0.2426, 0.8733, 0.2256, 0.8802, 0.8375, 0.9546, 0.832, 0.953, 0.832, 0.9453, 0.7195, 0.9676, 0.726, 0.9579, 0.7267, 0.9665, 0.7195, 0.9676, 0.72, 0.9542, 0.726, 0.9579, 0.7195, 0.9676, 0.7148, 0.9636, 0.72, 0.9542, 0.133, 0.9466, 0.1038, 0.9518, 0.1079, 0.9453, 0.133, 0.9466, 0.1016, 0.9814, 0.1038, 0.9518, 0.133, 0.9466, 0.1336, 0.9814, 0.1016, 0.9814, 0.9219, 0.919, 0.9432, 0.9298, 0.9244, 0.9273, 0.9219, 0.919, 0.9531, 0.9298, 0.9432, 0.9298, 0.9219, 0.919, 0.9569, 0.9141, 0.9531, 0.9298, 0.9219, 0.919, 0.9557, 0.8906, 0.9569, 0.9141, 0.9219, 0.919, 0.9342, 0.8946, 0.9557, 0.8906, 0.9219, 0.919, 0.9281, 0.9019, 0.9342, 0.8946, 0.7604, 0.9312, 0.7605, 0.8981, 0.763, 0.9269, 0.7604, 0.9312, 0.7578, 0.9313, 0.7353, 0.8984, 0.7604, 0.9312, 0.7353, 0.8984, 0.7605, 0.8981, 0.7344, 0.891, 0.7605, 0.8981, 0.7353, 0.8984, 0.7344, 0.891, 0.763, 0.8906, 0.7605, 0.8981, 0.3119, 0.978, 0.3194, 0.9453, 0.3194, 0.9774, 0.3119, 0.978, 0.3143, 0.9465, 0.3194, 0.9453, 0.3119, 0.978, 0.2987, 0.9569, 0.3143, 0.9465, 0.3119, 0.978, 0.3058, 0.9752, 0.2987, 0.9569, 0.7516, 0.6232, 0.7305, 0.6041, 0.7386, 0.5758, 0.7516, 0.6232, 0.7386, 0.5758, 0.7743, 0.5703, 0.7322, 0.5478, 0.7743, 0.5703, 0.7386, 0.5758, 0.7322, 0.5478, 0.7741, 0.5352, 0.7743, 0.5703, 0.7322, 0.5478, 0.7577, 0.5384, 0.7741, 0.5352, 0.7516, 0.6232, 0.7743, 0.5703, 0.7743, 0.6197, 0.9928, 0.8922, 0.9922, 0.8922, 0.9922, 0.8906, 0.3806, 0.9741, 0.3886, 0.9453, 0.3886, 0.9774, 0.3806, 0.9741, 0.38, 0.9455, 0.3886, 0.9453, 0.3806, 0.9741, 0.3677, 0.9511, 0.38, 0.9455, 0.3806, 0.9741, 0.3633, 0.962, 0.3677, 0.9511, 0.6218, 0.9711, 0.6349, 0.9537, 0.6349, 0.9677, 0.6218, 0.9711, 0.6253, 0.9453, 0.6349, 0.9537, 0.6218, 0.9711, 0.6206, 0.951, 0.6253, 0.9453, 0.6218, 0.9711, 0.6172, 0.9621, 0.6206, 0.951, 0.7267, 0.9453, 0.726, 0.9579, 0.72, 0.9542])
_uv.active_render = True
_uv = me_rock006c.uv_layers.new(name='lightmap')
_uv.uv.foreach_set('vector', [0.349, 0.399, 0.349, 0.3687, 0.3353, 0.399, 0.2687, 0.06567, 0.3323, 0.002002, 0.3323, 0.06567, 0.06567, 0.1353, 0.06567, 0.199, 0.052, 0.199, 0.8687, 0.9407, 0.899, 0.9353, 0.899, 0.9407, 0.9353, 0.8657, 0.9407, 0.802, 0.9407, 0.8657, 0.03534, 0.199, 0.049, 0.199, 0.049, 0.1353, 0.799, 0.8687, 0.6687, 0.899, 0.799, 0.899, 0.3353, 0.06567, 0.399, 0.06567, 0.399, 0.002002, 0.402, 0.8657, 0.5323, 0.8657, 0.5323, 0.802, 0.4687, 0.399, 0.5323, 0.3353, 0.5323, 0.399, 0.06567, 0.06867, 0.06567, 0.1323, 0.002002, 0.1323, 0.399, 0.202, 0.399, 0.2657, 0.3687, 0.2657, 0.8677, 0.9397, 0.8677, 0.9343, 0.898, 0.9343, 0.5323, 0.402, 0.5323, 0.5323, 0.402, 0.5323, 0.2657, 0.402, 0.2657, 0.5323, 0.1353, 0.5323, 0.2647, 0.401, 0.1343, 0.401, 0.1343, 0.5313, 0.352, 0.399, 0.3657, 0.3687, 0.3657, 0.399, 0.399, 0.3353, 0.399, 0.3657, 0.3853, 0.3657, 0.3687, 0.3657, 0.3823, 0.3353, 0.3823, 0.3657, 0.9823, 0.802, 0.9687, 0.8657, 0.9823, 0.8657, 0.1657, 0.302, 0.1657, 0.3323, 0.152, 0.3323, 0.1853, 0.3323, 0.199, 0.302, 0.199, 0.3323, 0.5657, 0.7323, 0.5657, 0.6687, 0.5353, 0.7323, 0.002002, 0.9323, 0.1323, 0.8687, 0.1323, 0.9323, 0.1353, 0.8657, 0.2657, 0.8657, 0.2657, 0.802, 0.6323, 0.7323, 0.6323, 0.6687, 0.602, 0.7323, 0.399, 0.3687, 0.399, 0.399, 0.3687, 0.399, 0.1687, 0.299, 0.1823, 0.299, 0.1823, 0.2687, 0.149, 0.302, 0.1353, 0.3323, 0.149, 0.3323, 0.3323, 0.2657, 0.3323, 0.202, 0.302, 0.2657, 0.3657, 0.1353, 0.3657, 0.199, 0.3353, 0.199, 0.3677, 0.3677, 0.3677, 0.398, 0.398, 0.3677, 0.3323, 0.3353, 0.3323, 0.3657, 0.302, 0.3657, 0.348, 0.3677, 0.3343, 0.398, 0.3343, 0.3677, 0.349, 0.3353, 0.349, 0.3657, 0.3353, 0.3657, 0.3647, 0.3677, 0.351, 0.398, 0.351, 0.3677, 0.3677, 0.3647, 0.3813, 0.3343, 0.3677, 0.3343, 0.902, 0.949, 0.9157, 0.9353, 0.9157, 0.949, 0.299, 0.3353, 0.299, 0.3657, 0.2687, 0.3657, 0.3687, 0.3323, 0.399, 0.302, 0.399, 0.3323, 0.3843, 0.3647, 0.3843, 0.3343, 0.398, 0.3343, 0.1853, 0.299, 0.199, 0.2687, 0.199, 0.299, 0.9677, 0.8647, 0.9813, 0.801, 0.9677, 0.801, 0.348, 0.3343, 0.3343, 0.3647, 0.3343, 0.3343, 0.399, 0.2687, 0.399, 0.299, 0.3687, 0.299, 0.949, 0.899, 0.9353, 0.899, 0.949, 0.8853, 0.1323, 0.1353, 0.1323, 0.199, 0.1187, 0.199, 0.06867, 0.199, 0.08233, 0.199, 0.08233, 0.1353, 0.6687, 0.4657, 0.699, 0.402, 0.699, 0.4657, 0.2687, 0.199, 0.299, 0.1353, 0.299, 0.199, 0.599, 0.6687, 0.5687, 0.7323, 0.599, 0.7323, 0.599, 0.7353, 0.599, 0.799, 0.5353, 0.799, 0.3657, 0.202, 0.3353, 0.2657, 0.3657, 0.2657, 0.699, 0.4687, 0.699, 0.5323, 0.6687, 0.5323, 0.3657, 0.2687, 0.3657, 0.299, 0.3353, 0.299, 0.6313, 0.6677, 0.601, 0.6677, 0.601, 0.7313, 0.1353, 0.2657, 0.2657, 0.1353, 0.2657, 0.2657, 0.7353, 0.9698, 0.8657, 0.9698, 0.8657, 0.9687, 0.4687, 0.1323, 0.5323, 0.1323, 0.5323, 0.06867, 0.8353, 0.9323, 0.8657, 0.802, 0.8657, 0.9323, 0.2687, 0.9323, 0.399, 0.8687, 0.399, 0.9323, 0.9323, 0.402, 0.8687, 0.5323, 0.9323, 0.5323, 0.2657, 0.002002, 0.2657, 0.1323, 0.1353, 0.1323, 0.1323, 0.2687, 0.1323, 0.399, 0.002002, 0.399, 0.8647, 0.801, 0.8343, 0.801, 0.8343, 0.9313, 0.3657, 0.3323, 0.3657, 0.302, 0.3353, 0.3323, 0.299, 0.3687, 0.299, 0.399, 0.2687, 0.399, 0.2647, 0.801, 0.1343, 0.801, 0.1343, 0.8647, 0.1343, 0.2647, 0.1343, 0.1343, 0.2647, 0.1343, 0.8687, 0.2657, 0.9323, 0.1353, 0.9323, 0.2657, 0.2657, 0.6687, 0.2657, 0.799, 0.1353, 0.799, 0.802, 0.1323, 0.8657, 0.1323, 0.8657, 0.002002, 0.802, 0.799, 0.8657, 0.6687, 0.8657, 0.799, 0.8677, 0.1343, 0.8677, 0.2647, 0.9313, 0.1343, 0.599, 0.3353, 0.599, 0.399, 0.5353, 0.399, 0.5323, 0.9323, 0.402, 0.9323, 0.5323, 0.8687, 0.1323, 0.402, 0.1323, 0.4657, 0.06867, 0.4657, 0.299, 0.299, 0.299, 0.2687, 0.2687, 0.299, 0.2677, 0.3647, 0.2677, 0.3343, 0.298, 0.3343, 0.5343, 0.7343, 0.5343, 0.798, 0.598, 0.7343, 0.1323, 0.06867, 0.1323, 0.1323, 0.06867, 0.1323, 0.7657, 0.5323, 0.7657, 0.4687, 0.7353, 0.5323, 0.7323, 0.4687, 0.7323, 0.5323, 0.702, 0.5323, 0.3323, 0.3687, 0.302, 0.399, 0.3323, 0.399, 0.301, 0.3647, 0.301, 0.3343, 0.3313, 0.3343, 0.3657, 0.3353, 0.3657, 0.3657, 0.352, 0.3657, 0.302, 0.299, 0.3323, 0.2687, 0.3323, 0.299, 0.6657, 0.7353, 0.602, 0.799, 0.6657, 0.799, 0.6353, 0.7323, 0.6657, 0.7323, 0.6657, 0.6687, 0.298, 0.3677, 0.2677, 0.3677, 0.2677, 0.398, 0.6647, 0.7343, 0.601, 0.7343, 0.601, 0.798, 0.1353, 0.299, 0.149, 0.2687, 0.149, 0.299, 0.999, 0.802, 0.9853, 0.8657, 0.999, 0.8657, 0.6343, 0.7313, 0.6343, 0.6677, 0.6647, 0.6677, 0.3313, 0.3677, 0.301, 0.3677, 0.301, 0.398, 0.1323, 0.5353, 0.1323, 0.6657, 0.002002, 0.6657, 0.5343, 0.7313, 0.5343, 0.6677, 0.5647, 0.6677, 0.2687, 0.8657, 0.399, 0.8657, 0.399, 0.802, 0.1313, 0.8677, 0.001001, 0.9313, 0.001001, 0.8677, 0.1323, 0.002002, 0.1323, 0.06567, 0.06867, 0.06567, 0.6687, 0.799, 0.799, 0.799, 0.799, 0.7353, 0.5353, 0.974, 0.6657, 0.9687, 0.6657, 0.974, 0.902, 0.9323, 0.9323, 0.802, 0.9323, 0.9323, 0.9657, 0.2687, 0.9353, 0.399, 0.9657, 0.399, 0.802, 0.9323, 0.8323, 0.802, 0.8323, 0.9323, 0.351, 0.3343, 0.351, 0.3647, 0.3647, 0.3343, 0.3343, 0.298, 0.3647, 0.2677, 0.3343, 0.2677, 0.9843, 0.8647, 0.9843, 0.801, 0.998, 0.801, 0.5323, 0.2687, 0.4687, 0.3323, 0.5323, 0.3323, 0.4657, 0.002002, 0.4657, 0.06567, 0.402, 0.06567, 0.01567, 0.202, 0.01567, 0.2657, 0.002002, 0.2657, 0.7687, 0.5323, 0.799, 0.4687, 0.799, 0.5323, 0.4657, 0.3353, 0.402, 0.399, 0.4657, 0.399, 0.002002, 0.06567, 0.06567, 0.06567, 0.06567, 0.002002, 0.598, 0.6677, 0.5677, 0.6677, 0.5677, 0.7313, 0.602, 0.399, 0.6657, 0.399, 0.6657, 0.3353, 0.7647, 0.4677, 0.7343, 0.5313, 0.7343, 0.4677, 0.799, 0.402, 0.7687, 0.4657, 0.799, 0.4657, 0.001001, 0.06466, 0.001001, 0.001001, 0.06466, 0.001001, 0.202, 0.399, 0.2323, 0.399, 0.2323, 0.3353, 0.1313, 0.001001, 0.06767, 0.001001, 0.06767, 0.06466, 0.001001, 0.1313, 0.001001, 0.06767, 0.06466, 0.06767, 0.06767, 0.1313, 0.06767, 0.06767, 0.1313, 0.06767, 0.402, 0.3323, 0.4657, 0.2687, 0.4657, 0.3323, 0.599, 0.2687, 0.5353, 0.3323, 0.599, 0.3323, 0.8657, 0.5353, 0.8657, 0.6657, 0.802, 0.6657, 0.401, 0.5313, 0.5313, 0.401, 0.401, 0.401, 0.9323, 0.5353, 0.9323, 0.6657, 0.8687, 0.6657, 0.9823, 0.002002, 0.9823, 0.1323, 0.9687, 0.1323, 0.1313, 0.5343, 0.001001, 0.5343, 0.001001, 0.6647, 0.9353, 0.6657, 0.9657, 0.5353, 0.9657, 0.6657, 0.6657, 0.2687, 0.6657, 0.3323, 0.602, 0.3323, 0.9657, 0.402, 0.9657, 0.5323, 0.9353, 0.5323, 0.9343, 0.5313, 0.9647, 0.401, 0.9343, 0.401, 0.9353, 0.9032, 0.9365, 0.9032, 0.9365, 0.902, 0.1687, 0.3323, 0.1823, 0.3323, 0.1823, 0.302, 0.1677, 0.3313, 0.1813, 0.301, 0.1677, 0.301, 0.7677, 0.4677, 0.7677, 0.5313, 0.798, 0.4677, 0.399, 0.1353, 0.399, 0.199, 0.3687, 0.199, 0.401, 0.8647, 0.5313, 0.801, 0.401, 0.801, 0.801, 0.6647, 0.801, 0.5343, 0.8647, 0.5343, 0.5343, 0.3313, 0.5343, 0.2677, 0.598, 0.2677, 0.802, 0.2657, 0.8657, 0.1353, 0.8657, 0.2657, 0.6657, 0.5353, 0.6657, 0.6657, 0.5353, 0.6657, 0.402, 0.1323, 0.4657, 0.1323, 0.4657, 0.06867, 0.299, 0.2657, 0.299, 0.202, 0.2687, 0.2657, 0.601, 0.3313, 0.6647, 0.2677, 0.601, 0.2677, 0.9657, 0.002002, 0.9657, 0.1323, 0.9353, 0.1323, 0.5323, 0.9353, 0.402, 0.9657, 0.5323, 0.9657, 0.899, 0.6687, 0.8687, 0.799, 0.899, 0.799, 0.1353, 0.9323, 0.2657, 0.9323, 0.2657, 0.8687, 0.199, 0.3353, 0.199, 0.399, 0.1687, 0.399, 0.5323, 0.002002, 0.5323, 0.06567, 0.4687, 0.06567, 0.5343, 0.398, 0.598, 0.3343, 0.5343, 0.3343, 0.6647, 0.3343, 0.601, 0.3343, 0.601, 0.398, 0.401, 0.3313, 0.401, 0.2677, 0.4647, 0.2677, 0.299, 0.302, 0.299, 0.3323, 0.2687, 0.3323, 0.698, 0.4677, 0.6677, 0.5313, 0.6677, 0.4677, 0.4677, 0.3313, 0.5313, 0.2677, 0.4677, 0.2677, 0.401, 0.398, 0.401, 0.3343, 0.4647, 0.3343, 0.002002, 0.8657, 0.1323, 0.802, 0.1323, 0.8657, 0.5353, 0.899, 0.6657, 0.899, 0.6657, 0.8687, 0.9698, 0.5353, 0.9698, 0.6657, 0.9687, 0.6657, 0.6687, 0.1323, 0.799, 0.1323, 0.799, 0.002002, 0.5313, 0.3343, 0.4677, 0.398, 0.4677, 0.3343, 0.03233, 0.202, 0.03233, 0.2657, 0.01867, 0.2657, 0.099, 0.1353, 0.08534, 0.199, 0.099, 0.199, 0.9437, 0.8657, 0.949, 0.802, 0.949, 0.8657, 0.03534, 0.2657, 0.049, 0.2657, 0.049, 0.202, 0.3657, 0.6687, 0.3353, 0.7323, 0.3657, 0.7323, 0.6657, 0.1353, 0.5353, 0.2657, 0.6657, 0.2657, 0.2657, 0.5353, 0.2657, 0.6657, 0.1353, 0.6657, 0.8657, 0.402, 0.8657, 0.5323, 0.802, 0.5323, 0.799, 0.2687, 0.799, 0.399, 0.6687, 0.399, 0.5353, 0.5323, 0.6657, 0.402, 0.6657, 0.5323, 0.799, 0.5353, 0.799, 0.6657, 0.6687, 0.6657, 0.5343, 0.6647, 0.5343, 0.5343, 0.6647, 0.5343, 0.001001, 0.8647, 0.1313, 0.801, 0.001001, 0.801, 0.1323, 0.9353, 0.002002, 0.9657, 0.1323, 0.9657, 0.798, 0.2677, 0.6677, 0.2677, 0.6677, 0.398, 0.801, 0.001001, 0.8647, 0.001001, 0.801, 0.1313, 0.1343, 0.6677, 0.1343, 0.798, 0.2647, 0.6677, 0.398, 0.801, 0.2677, 0.801, 0.2677, 0.8647, 0.5343, 0.5313, 0.6647, 0.401, 0.5343, 0.401, 0.5323, 0.6687, 0.5323, 0.799, 0.402, 0.799, 0.9323, 0.2687, 0.9323, 0.399, 0.8687, 0.399, 0.002002, 0.199, 0.01567, 0.1353, 0.01567, 0.199, 0.9343, 0.8647, 0.9397, 0.801, 0.9343, 0.801, 0.399, 0.6687, 0.399, 0.7323, 0.3687, 0.7323, 0.401, 0.06466, 0.401, 0.001001, 0.4647, 0.001001, 0.06567, 0.4687, 0.002002, 0.5323, 0.06567, 0.5323, 0.1323, 0.202, 0.1323, 0.2657, 0.06867, 0.2657, 0.399, 0.7353, 0.399, 0.799, 0.3687, 0.799, 0.4677, 0.06466, 0.4677, 0.001001, 0.5313, 0.001001, 0.2687, 0.9823, 0.399, 0.9687, 0.399, 0.9823, 0.3353, 0.799, 0.3657, 0.7353, 0.3657, 0.799, 0.9147, 0.9343, 0.901, 0.948, 0.901, 0.9343, 0.01867, 0.199, 0.03233, 0.1353, 0.03233, 0.199, 0.401, 0.1313, 0.4647, 0.06767, 0.401, 0.06767, 0.801, 0.9313, 0.8313, 0.801, 0.801, 0.801, 0.1343, 0.6647, 0.1343, 0.5343, 0.2647, 0.5343, 0.798, 0.8677, 0.6677, 0.8677, 0.6677, 0.898, 0.102, 0.199, 0.1157, 0.1353, 0.1157, 0.199, 0.03433, 0.198, 0.048, 0.1343, 0.03433, 0.1343, 0.2657, 0.9687, 0.1353, 0.9823, 0.2657, 0.9823, 0.9677, 0.1313, 0.9813, 0.001001, 0.9677, 0.001001, 0.302, 0.199, 0.3323, 0.1353, 0.3323, 0.199, 0.7657, 0.402, 0.7657, 0.4657, 0.7353, 0.4657, 0.9687, 0.2657, 0.9823, 0.1353, 0.9823, 0.2657, 0.2647, 0.9677, 0.1343, 0.9813, 0.1343, 0.9677, 0.902, 0.799, 0.9323, 0.6687, 0.9323, 0.799, 0.9677, 0.2647, 0.9813, 0.1343, 0.9677, 0.1343, 0.2677, 0.9813, 0.398, 0.9677, 0.2677, 0.9677, 0.402, 0.9823, 0.5323, 0.9687, 0.5323, 0.9823, 0.06466, 0.1343, 0.051, 0.198, 0.051, 0.1343, 0.001001, 0.198, 0.001001, 0.1343, 0.01466, 0.1343, 0.9313, 0.5343, 0.8677, 0.6647, 0.8677, 0.5343, 0.398, 0.8677, 0.2677, 0.9313, 0.2677, 0.8677, 0.8677, 0.5313, 0.9313, 0.401, 0.8677, 0.401, 0.1343, 0.1313, 0.1343, 0.001001, 0.2647, 0.001001, 0.001001, 0.398, 0.001001, 0.2677, 0.1313, 0.2677, 0.401, 0.9813, 0.5313, 0.9677, 0.401, 0.9677, 0.9657, 0.6687, 0.9657, 0.799, 0.9353, 0.799, 0.2687, 0.7323, 0.299, 0.6687, 0.299, 0.7323, 0.799, 0.1353, 0.6687, 0.2657, 0.799, 0.2657, 0.9687, 0.5323, 0.974, 0.5323, 0.974, 0.402, 0.398, 0.2677, 0.3677, 0.298, 0.3677, 0.2677, 0.701, 0.5313, 0.7313, 0.4677, 0.701, 0.4677, 0.7343, 0.4647, 0.7343, 0.401, 0.7647, 0.401, 0.952, 0.8657, 0.9657, 0.8657, 0.9657, 0.802, 0.8677, 0.798, 0.898, 0.6677, 0.8677, 0.6677, 0.399, 0.5353, 0.2687, 0.6657, 0.399, 0.6657, 0.6647, 0.8677, 0.5343, 0.8677, 0.5343, 0.898, 0.901, 0.798, 0.901, 0.6677, 0.9313, 0.6677, 0.06567, 0.402, 0.06567, 0.4657, 0.002002, 0.4657, 0.9353, 0.8823, 0.949, 0.8687, 0.949, 0.8823, 0.03133, 0.1343, 0.01767, 0.198, 0.01767, 0.1343, 0.1323, 0.4687, 0.06867, 0.5323, 0.1323, 0.5323, 0.2687, 0.9657, 0.399, 0.9353, 0.399, 0.9657, 0.5323, 0.5353, 0.5323, 0.6657, 0.402, 0.6657, 0.9657, 0.1353, 0.9657, 0.2657, 0.9353, 0.2657, 0.5353, 0.9323, 0.6657, 0.902, 0.6657, 0.9323, 0.1323, 0.6687, 0.002002, 0.799, 0.1323, 0.799, 0.899, 0.802, 0.899, 0.9323, 0.8687, 0.9323, 0.6687, 0.9323, 0.799, 0.9323, 0.799, 0.902, 0.4677, 0.1313, 0.4677, 0.06767, 0.5313, 0.06767, 0.9323, 0.1323, 0.9323, 0.002002, 0.8687, 0.1323, 0.6647, 0.1343, 0.5343, 0.2647, 0.5343, 0.1343, 0.8657, 0.2687, 0.8657, 0.399, 0.802, 0.399, 0.6647, 0.901, 0.5343, 0.9313, 0.5343, 0.901, 0.2677, 0.6647, 0.398, 0.5343, 0.2677, 0.5343, 0.8677, 0.9313, 0.8677, 0.801, 0.898, 0.801, 0.798, 0.901, 0.6677, 0.901, 0.6677, 0.9313, 0.001001, 0.4647, 0.001001, 0.401, 0.06466, 0.401, 0.6687, 0.999, 0.7323, 0.9353, 0.7323, 0.999, 0.801, 0.5313, 0.8647, 0.401, 0.801, 0.401, 0.6657, 0.002002, 0.6657, 0.1323, 0.5353, 0.1323, 0.798, 0.1343, 0.6677, 0.1343, 0.6677, 0.2647, 0.5313, 0.8677, 0.401, 0.8677, 0.401, 0.9313, 0.1313, 0.401, 0.06767, 0.401, 0.06767, 0.4647, 0.8657, 0.9657, 0.7353, 0.9657, 0.8657, 0.9353, 0.2657, 0.3353, 0.2657, 0.399, 0.2353, 0.399, 0.1657, 0.3353, 0.1657, 0.399, 0.1353, 0.399, 0.2323, 0.2687, 0.2323, 0.3323, 0.202, 0.3323, 0.8647, 0.1343, 0.801, 0.2647, 0.801, 0.1343, 0.1313, 0.9343, 0.001001, 0.9647, 0.001001, 0.9343, 0.401, 0.798, 0.401, 0.6677, 0.5313, 0.6677, 0.9688, 0.5343, 0.9677, 0.6647, 0.9677, 0.5343, 0.5353, 0.8657, 0.6657, 0.802, 0.6657, 0.8657, 0.6687, 0.7323, 0.799, 0.6687, 0.799, 0.7323, 0.798, 0.6677, 0.6677, 0.6677, 0.6677, 0.7313, 0.6677, 0.6647, 0.6677, 0.5343, 0.798, 0.5343, 0.2657, 0.9353, 0.2657, 0.9657, 0.1353, 0.9657, 0.6657, 0.9353, 0.5353, 0.9657, 0.6657, 0.9657, 0.9823, 0.2687, 0.9823, 0.399, 0.9687, 0.399, 0.3323, 0.06867, 0.3323, 0.1323, 0.2687, 0.1323, 0.2353, 0.3323, 0.2657, 0.3323, 0.2657, 0.2687, 0.101, 0.1343, 0.101, 0.198, 0.1147, 0.1343, 0.001001, 0.5313, 0.06466, 0.4677, 0.001001, 0.4677, 0.7677, 0.4647, 0.7677, 0.401, 0.798, 0.401, 0.9343, 0.8843, 0.948, 0.8843, 0.9343, 0.898, 0.698, 0.401, 0.6677, 0.4647, 0.6677, 0.401, 0.1177, 0.198, 0.1177, 0.1343, 0.1313, 0.1343, 0.08133, 0.1343, 0.06767, 0.1343, 0.06767, 0.198, 0.3323, 0.7353, 0.302, 0.799, 0.3323, 0.799, 0.399, 0.402, 0.2687, 0.5323, 0.399, 0.5323, 0.5323, 0.1353, 0.5323, 0.2657, 0.402, 0.2657, 0.3647, 0.301, 0.3343, 0.3313, 0.3343, 0.301, 0.702, 0.4657, 0.7323, 0.402, 0.7323, 0.4657, 0.901, 0.9313, 0.9313, 0.801, 0.901, 0.801, 0.6677, 0.798, 0.6677, 0.7343, 0.798, 0.7343, 0.9343, 0.1313, 0.9343, 0.001001, 0.9647, 0.001001, 0.2687, 0.799, 0.299, 0.799, 0.299, 0.7353, 0.948, 0.801, 0.9427, 0.8647, 0.9427, 0.801, 0.08433, 0.198, 0.098, 0.1343, 0.08433, 0.1343, 0.048, 0.201, 0.03433, 0.201, 0.03433, 0.2647, 0.948, 0.8677, 0.9343, 0.8813, 0.9343, 0.8677, 0.3677, 0.301, 0.3677, 0.3313, 0.398, 0.301, 0.7313, 0.401, 0.701, 0.4647, 0.701, 0.401, 0.2647, 0.9343, 0.1343, 0.9647, 0.1343, 0.9343, 0.801, 0.398, 0.801, 0.2677, 0.8647, 0.2677, 0.001001, 0.798, 0.1313, 0.6677, 0.001001, 0.6677, 0.6677, 0.1313, 0.6677, 0.001001, 0.798, 0.001001, 0.3343, 0.2647, 0.3343, 0.201, 0.3647, 0.201, 0.052, 0.2657, 0.06567, 0.202, 0.06567, 0.2657, 0.06767, 0.5313, 0.1313, 0.4677, 0.06767, 0.4677, 0.398, 0.9343, 0.2677, 0.9647, 0.2677, 0.9343, 0.401, 0.6647, 0.401, 0.5343, 0.5313, 0.5343, 0.9343, 0.2647, 0.9343, 0.1343, 0.9647, 0.1343, 0.198, 0.301, 0.1843, 0.3313, 0.1843, 0.301, 0.398, 0.201, 0.3677, 0.2647, 0.3677, 0.201, 0.051, 0.2647, 0.06466, 0.201, 0.051, 0.201, 0.298, 0.201, 0.2677, 0.201, 0.2677, 0.2647, 0.3323, 0.6687, 0.3323, 0.7323, 0.302, 0.7323, 0.01466, 0.201, 0.001001, 0.201, 0.001001, 0.2647, 0.1343, 0.3313, 0.148, 0.301, 0.1343, 0.301, 0.301, 0.201, 0.301, 0.2647, 0.3313, 0.201, 0.3343, 0.198, 0.3343, 0.1343, 0.3647, 0.1343, 0.3313, 0.001001, 0.2677, 0.06466, 0.2677, 0.001001, 0.01767, 0.2647, 0.01767, 0.201, 0.03133, 0.201, 0.302, 0.3323, 0.3323, 0.3323, 0.3323, 0.302, 0.3677, 0.198, 0.3677, 0.1343, 0.398, 0.1343, 0.298, 0.2677, 0.2677, 0.298, 0.2677, 0.2677, 0.2677, 0.198, 0.2677, 0.1343, 0.298, 0.1343, 0.151, 0.3313, 0.151, 0.301, 0.1647, 0.301, 0.3313, 0.1343, 0.301, 0.198, 0.301, 0.1343, 0.7343, 0.9688, 0.8647, 0.9677, 0.7343, 0.9677, 0.9343, 0.398, 0.9647, 0.2677, 0.9343, 0.2677, 0.6647, 0.801, 0.5343, 0.8647, 0.5343, 0.801, 0.801, 0.798, 0.801, 0.6677, 0.8647, 0.6677, 0.5343, 0.1313, 0.5343, 0.001001, 0.6647, 0.001001, 0.401, 0.9647, 0.401, 0.9343, 0.5313, 0.9343, 0.1323, 0.9687, 0.002002, 0.9823, 0.1323, 0.9823, 0.9343, 0.6647, 0.9343, 0.5343, 0.9647, 0.5343, 0.3647, 0.7343, 0.3343, 0.798, 0.3343, 0.7343, 0.6687, 0.8657, 0.799, 0.802, 0.799, 0.8657, 0.5343, 0.973, 0.5343, 0.9677, 0.6647, 0.9677, 0.3677, 0.7343, 0.3677, 0.798, 0.398, 0.7343, 0.399, 0.06867, 0.3353, 0.1323, 0.399, 0.1323, 0.2677, 0.798, 0.2677, 0.7343, 0.298, 0.7343, 0.1813, 0.2677, 0.1677, 0.2677, 0.1677, 0.298, 0.3313, 0.2677, 0.301, 0.298, 0.301, 0.2677, 0.1657, 0.2687, 0.152, 0.299, 0.1657, 0.299, 0.198, 0.2677, 0.1843, 0.2677, 0.1843, 0.298, 0.301, 0.798, 0.3313, 0.7343, 0.301, 0.7343, 0.2677, 0.5313, 0.398, 0.401, 0.2677, 0.401, 0.401, 0.2647, 0.401, 0.1343, 0.5313, 0.1343, 0.9647, 0.801, 0.951, 0.8647, 0.951, 0.801, 0.3343, 0.7313, 0.3647, 0.6677, 0.3343, 0.6677, 0.3677, 0.7313, 0.3677, 0.6677, 0.398, 0.6677, 0.8677, 0.1313, 0.9313, 0.001001, 0.8677, 0.001001, 0.3343, 0.06466, 0.3343, 0.001001, 0.398, 0.001001, 0.1343, 0.298, 0.1343, 0.2677, 0.148, 0.2677, 0.001001, 0.9813, 0.1313, 0.9677, 0.001001, 0.9677, 0.973, 0.401, 0.9677, 0.401, 0.9677, 0.5313, 0.798, 0.801, 0.6677, 0.8647, 0.6677, 0.801, 0.298, 0.6677, 0.2677, 0.7313, 0.2677, 0.6677, 0.9343, 0.798, 0.9343, 0.6677, 0.9647, 0.6677, 0.5343, 0.9647, 0.6647, 0.9343, 0.5343, 0.9343, 0.9677, 0.398, 0.9677, 0.2677, 0.9813, 0.2677, 0.2677, 0.1313, 0.2677, 0.06767, 0.3313, 0.06767, 0.3313, 0.6677, 0.301, 0.6677, 0.301, 0.7313, 0.398, 0.06767, 0.3343, 0.06767, 0.3343, 0.1313, 0.2647, 0.8677, 0.1343, 0.8677, 0.1343, 0.9313, 0.1313, 0.201, 0.06767, 0.2647, 0.06767, 0.201, 0.6677, 0.998, 0.6677, 0.9343, 0.7313, 0.9343, 0.201, 0.398, 0.201, 0.3343, 0.2313, 0.3343, 0.9313, 0.2677, 0.8677, 0.398, 0.8677, 0.2677, 0.9355, 0.901, 0.9343, 0.901, 0.9343, 0.9022, 0.7343, 0.9343, 0.8647, 0.9343, 0.7343, 0.9647, 0.2343, 0.398, 0.2343, 0.3343, 0.2647, 0.3343, 0.1343, 0.398, 0.1343, 0.3343, 0.1647, 0.3343, 0.1677, 0.398, 0.1677, 0.3343, 0.198, 0.3343, 0.298, 0.301, 0.2677, 0.3313, 0.2677, 0.301, 0.201, 0.3313, 0.2313, 0.2677, 0.201, 0.2677, 0.2343, 0.3313, 0.2343, 0.2677, 0.2647, 0.2677, 0.3313, 0.301, 0.301, 0.301, 0.301, 0.3313, 0.151, 0.298, 0.1647, 0.2677, 0.151, 0.2677])
me_rock006c.materials.append(mat_rock006)
me_rock006c.use_remesh_fix_poles = True
me_rock006c.use_remesh_preserve_attributes = False
me_rock006c.use_mirror_vertex_groups = False
me_rock006c.update()
me_rock006c.normals_split_custom_set([tuple(v) for v in zip(*[iter([-0.9946, -0.1041, -0.00212, -0.994, -0.1097, -0.002058, -0.9944, -0.1053, -0.003045, -0.6889, 0.04037, 0.7237, -0.7169, 0.652, 0.2467, -0.6889, 0.04038, 0.7237, -0.6889, 0.04037, 0.7237, -0.7169, 0.6521, 0.2466, -0.7169, 0.652, 0.2467, -0.1842, 0.5808, -0.793, -0.7169, 0.652, 0.2467, -0.7169, 0.6521, 0.2466, -0.1842, 0.5808, -0.793, -0.7169, 0.6521, 0.2466, -0.5503, 0.8282, -0.1057, -0.1842, 0.5808, -0.793, -0.6932, 0.2894, -0.6601, -0.7169, 0.652, 0.2467, -0.9946, -0.1038, -0.002284, -0.9949, -0.1006, -0.002561, -0.9942, -0.1076, -0.003018, -0.9946, -0.1038, -0.002284, -0.9947, -0.1026, -0.0006839, -0.9948, -0.1018, -0.00193, -0.9946, -0.1038, -0.002284, -0.9948, -0.1018, -0.00193, -0.9949, -0.1006, -0.002561, -0.9946, -0.1035, 0.000846, -0.9949, -0.1006, -0.002561, -0.9948, -0.1018, -0.00193, -0.9946, -0.1035, 0.000846, -0.9943, -0.1065, -0.001269, -0.9949, -0.1006, -0.002561, -0.9946, -0.1035, 0.000846, -0.9944, -0.1056, 0.002853, -0.9943, -0.1065, -0.001269, 0.5862, 0.3537, -0.7289, 0.8584, 0.4177, -0.2978, 0.7595, 0.3888, -0.5216, -0.624, -0.7628, 0.1695, -0.7131, -0.2777, 0.6437, -0.7882, 0.2924, 0.5414, -0.624, -0.7628, 0.1695, -0.7882, 0.2924, 0.5414, -0.8858, 0.2121, 0.4128, -0.8858, 0.2121, 0.4128, -0.9993, -0.03818, -1.115e-07, -0.624, -0.7628, 0.1695, 0.9039, 0.3329, 0.2686, 0.5513, 0.6117, 0.5674, 0.6539, 0.2842, 0.7012, 0.9039, 0.3329, 0.2686, 0.7624, 0.5612, 0.3223, 0.5513, 0.6117, 0.5674, 0.7624, 0.5612, 0.3223, 0.178, 0.9354, 0.3055, 0.5513, 0.6117, 0.5674, 0.7624, 0.5612, 0.3223, 0.178, 0.9354, 0.3055, 0.178, 0.9354, 0.3055, 0.7624, 0.5612, 0.3223, 0.7459, 0.6622, 0.07162, 0.178, 0.9354, 0.3055, 0.178, 0.9354, 0.3055, -0.02625, 0.9704, 0.2401, 0.178, 0.9354, 0.3055, -0.1636, -0.9854, -0.04784, -0.4345, -0.897, 0.08097, -0.4144, -0.91, -0.01057, -0.1636, -0.9854, -0.04784, -0.321, -0.941, 0.1066, -0.4345, -0.897, 0.08097, -0.1636, -0.9854, -0.04784, -0.1636, -0.9854, -0.04785, -0.321, -0.941, 0.1066, 0.7624, 0.5612, 0.3223, 0.9261, 0.2977, -0.2317, 0.7459, 0.6622, 0.07162, 0.7624, 0.5612, 0.3223, 0.9039, 0.3329, 0.2686, 0.9261, 0.2977, -0.2317, -0.5575, 0.2541, 0.7903, -0.2117, 0.1051, 0.9717, -0.7462, 0.475, 0.4664, -0.2018, -0.4759, 0.856, -0.2117, 0.1051, 0.9717, -0.5575, 0.2541, 0.7903, -0.2018, -0.4759, 0.856, 0.1, -0.2947, 0.9503, -0.2117, 0.1051, 0.9717, -0.2018, -0.4759, 0.856, -0.2018, -0.4759, 0.856, 0.1, -0.2947, 0.9503, -0.7306, -0.5362, -0.4228, -0.2818, -0.4281, -0.8587, -0.5224, -0.6919, -0.4984, -0.7306, -0.5362, -0.4228, -0.7115, -0.3412, -0.6142, -0.2818, -0.4281, -0.8587, 0.08726, 0.8376, 0.5393, -0.2288, 0.5099, 0.8293, 0.1343, 0.4666, 0.8742, 0.08726, 0.8376, 0.5393, -0.1593, 0.7601, 0.63, -0.2288, 0.5099, 0.8293, -0.1593, 0.7601, 0.63, -0.7151, 0.3448, 0.6081, -0.2288, 0.5099, 0.8293, -0.1593, 0.7601, 0.63, -0.7151, 0.3448, 0.6081, -0.7151, 0.3448, 0.6081, -0.7151, 0.3448, 0.6081, -0.8356, 0.1893, 0.5157, -0.7151, 0.3448, 0.6081, -0.1593, 0.7601, 0.63, -0.3114, 0.8501, 0.4248, -0.7151, 0.3448, 0.6081, -0.7115, -0.3412, -0.6142, -0.8532, -0.5074, -0.1206, -0.962, -0.1683, -0.215, -0.7115, -0.3412, -0.6142, -0.7306, -0.5362, -0.4228, -0.8532, -0.5074, -0.1206, -0.7306, -0.5362, -0.4228, -0.5062, -0.8483, 0.1552, -0.8532, -0.5074, -0.1206, -0.7306, -0.5362, -0.4228, -0.5062, -0.8483, 0.1552, -0.5062, -0.8483, 0.1552, -0.5062, -0.8483, 0.1552, -0.36, -0.8789, 0.313, -0.5062, -0.8483, 0.1552, -0.7306, -0.5362, -0.4228, -0.5224, -0.6919, -0.4984, -0.5062, -0.8483, 0.1552, -0.2351, 0.931, -0.2794, -0.2351, 0.9309, -0.2794, -0.1871, 0.9717, -0.1442, -0.2778, 0.8695, -0.4084, -0.2351, 0.9309, -0.2794, -0.2351, 0.931, -0.2794, -0.2778, 0.8695, -0.4084, -0.2778, 0.8695, -0.4084, -0.2351, 0.9309, -0.2794, -0.2778, 0.8695, -0.4084, -0.2351, 0.931, -0.2794, -0.2778, 0.8695, -0.4084, 0.5355, -0.4783, 0.696, 0.5355, -0.4783, 0.696, 0.516, -0.4164, 0.7486, 0.5355, -0.4783, 0.696, 0.8052, -0.5275, 0.271, 0.5355, -0.4783, 0.696, 0.5355, -0.4783, 0.696, 0.7315, -0.5434, 0.4118, 0.8052, -0.5275, 0.271, 0.8052, -0.5275, 0.271, 0.8052, -0.5275, 0.271, 0.7315, -0.5434, 0.4118, 0.5513, -0.537, 0.6386, 0.8052, -0.5275, 0.271, 0.7315, -0.5434, 0.4118, 0.5513, -0.537, 0.6386, 0.5513, -0.537, 0.6386, 0.8052, -0.5275, 0.271, 0.5355, -0.4783, 0.696, 0.5513, -0.537, 0.6386, 0.7315, -0.5434, 0.4118, 0.8052, -0.5275, 0.271, 0.7984, -0.4073, -0.4435, 0.8052, -0.5275, 0.271, 0.8052, -0.5275, 0.271, 0.6487, -0.4131, -0.6392, 0.7984, -0.4073, -0.4435, 0.8052, -0.5275, 0.271, 0.4765, -0.7021, -0.5292, 0.6487, -0.4131, -0.6392, -0.5313, 0.7672, 0.3594, -0.5313, 0.7672, 0.3594, -0.5313, 0.7672, 0.3594, -0.5313, 0.7672, 0.3594, -0.5313, 0.7672, 0.3594, -0.5313, 0.7672, 0.3594, -0.5313, 0.7672, 0.3594, -0.5313, 0.7672, 0.3594, -0.5313, 0.7672, 0.3594, -0.5313, 0.7672, 0.3594, -0.5313, 0.7672, 0.3594, -0.5313, 0.7672, 0.3594, -0.5313, 0.7672, 0.3594, -0.5313, 0.7672, 0.3594, -0.5313, 0.7672, 0.3594, -0.5313, 0.7672, 0.3594, -0.5313, 0.7672, 0.3594, -0.5313, 0.7672, 0.3594, -0.9943, -0.1067, 0.004515, -0.994, -0.1096, 0.001026, -0.994, -0.1091, 0.001342, -0.9943, -0.1067, 0.004515, -0.9943, -0.107, 0.003544, -0.994, -0.1096, 0.001026, -0.321, -0.941, 0.1066, -0.4622, -0.8491, 0.2556, -0.4622, -0.8491, 0.2556, -0.321, -0.941, 0.1066, -0.4622, -0.8491, 0.2556, -0.5554, -0.8192, 0.1431, -0.321, -0.941, 0.1066, -0.5554, -0.8192, 0.1431, -0.4345, -0.897, 0.08097, -0.6362, -0.7711, 0.02744, -0.4345, -0.897, 0.08097, -0.5554, -0.8192, 0.1431, -0.6362, -0.7711, 0.02744, -0.4144, -0.91, -0.01057, -0.4345, -0.897, 0.08097, -0.6362, -0.7711, 0.02744, -0.5554, -0.8192, 0.1431, -0.6362, -0.7711, 0.02744, 0.005215, 0.08678, -0.9962, -0.5312, 0.3371, -0.7773, -0.05238, 0.3459, -0.9368, 0.005215, 0.08678, -0.9962, -0.2438, -0.0253, -0.9695, -0.5312, 0.3371, -0.7773, 0.02304, 0.882, -0.4707, 0.5942, 0.772, -0.2258, 0.2425, 0.7718, -0.5879, 0.02304, 0.882, -0.4707, 0.1316, 0.9637, -0.2323, 0.5942, 0.772, -0.2258, -0.1593, 0.7601, 0.63, 0.01821, 0.9975, 0.06847, -0.3114, 0.8501, 0.4248, -0.1593, 0.7601, 0.63, 0.08726, 0.8376, 0.5393, 0.01821, 0.9975, 0.06847, -0.2106, -0.199, -0.9571, -0.3666, 0.4012, -0.8394, -0.06586, 0.02779, -0.9974, -0.2106, -0.199, -0.9571, -0.4526, -0.08992, -0.8872, -0.3666, 0.4012, -0.8394, -0.9944, -0.1057, -0.0003195, -0.9942, -0.1076, -0.003018, -0.9941, -0.1085, -0.001543, -0.9944, -0.1057, -0.0003195, -0.9946, -0.1038, -0.002284, -0.9942, -0.1076, -0.003018, -0.9946, -0.1038, 0.003774, -0.9943, -0.107, 0.003544, -0.9943, -0.1067, 0.004515, -0.9946, -0.1038, 0.003774, -0.9945, -0.1051, 0.003572, -0.9943, -0.107, 0.003544, -0.9946, -0.1038, 0.003774, -0.9946, -0.1036, 0.003002, -0.9945, -0.1051, 0.003572, -0.9946, -0.1038, 0.002324, -0.9946, -0.1036, 0.003002, -0.9946, -0.1038, 0.003774, -0.9946, -0.1038, 0.002324, -0.9947, -0.1026, 0.0008004, -0.9946, -0.1036, 0.003002, -0.9946, -0.1038, 0.002324, -0.9947, -0.1028, -0.0007826, -0.9947, -0.1026, 0.0008004, -0.9946, -0.1041, -0.00212, -0.9947, -0.1028, -0.0007826, -0.9946, -0.1038, 0.002324, -0.9946, -0.1041, -0.00212, -0.9946, -0.1038, 0.002324, -0.9943, -0.1067, 0.0008641, -0.9946, -0.1041, -0.00212, -0.9943, -0.1067, 0.0008641, -0.994, -0.1097, -0.002058, -0.9946, -0.1038, 0.002324, -0.994, -0.1091, 0.001342, -0.9943, -0.1067, 0.0008641, -0.9946, -0.1038, 0.002324, -0.9943, -0.1067, 0.004515, -0.994, -0.1091, 0.001342, -0.9946, -0.1038, 0.002324, -0.9946, -0.1038, 0.003774, -0.9943, -0.1067, 0.004515, 0.7057, -0.5268, -0.4739, 0.4382, -0.491, -0.7529, 0.4713, -0.2418, -0.8482, 0.4713, -0.2418, -0.8482, 0.4382, -0.491, -0.7529, 0.1047, -0.3813, -0.9185, 0.4713, -0.2418, -0.8482, 0.1047, -0.3813, -0.9185, -0.2438, -0.0253, -0.9695, 0.4713, -0.2418, -0.8482, -0.2438, -0.0253, -0.9695, 0.005215, 0.08678, -0.9962, 0.4713, -0.2418, -0.8482, 0.005215, 0.08678, -0.9962, -0.05238, 0.3459, -0.9368, 0.4713, -0.2418, -0.8482, -0.05238, 0.3459, -0.9368, 0.5862, 0.3537, -0.7289, 0.4713, -0.2418, -0.8482, 0.5862, 0.3537, -0.7289, 0.7595, 0.3888, -0.5216, 0.4713, -0.2418, -0.8482, 0.7595, 0.3888, -0.5216, 0.8407, 0.04482, -0.5396, 0.7057, -0.5268, -0.4739, 0.4713, -0.2418, -0.8482, 0.8407, 0.04482, -0.5396, 0.7057, -0.5268, -0.4739, 0.8407, 0.04482, -0.5396, 0.7057, -0.5268, -0.4739, -0.9946, -0.1036, 0.003002, -0.9944, -0.1054, 0.001825, -0.9945, -0.1051, 0.003572, -0.9946, -0.1036, 0.003002, -0.9946, -0.1039, -0.0002332, -0.9944, -0.1054, 0.001825, -0.9946, -0.1036, 0.003002, -0.9947, -0.1026, 0.0008004, -0.9946, -0.1039, -0.0002332, -0.9945, -0.1043, 0.002253, -0.9946, -0.1038, -0.002284, -0.9944, -0.1057, -0.0003195, -0.9945, -0.1043, 0.002253, -0.9947, -0.1026, -0.0006839, -0.9946, -0.1038, -0.002284, -0.9945, -0.1043, 0.002253, -0.9948, -0.1023, 0.0007831, -0.9947, -0.1026, -0.0006839, -0.9944, -0.106, 0.003364, -0.9948, -0.1023, 0.0007831, -0.9945, -0.1043, 0.002253, -0.9944, -0.106, 0.003364, -0.9946, -0.1036, 0.002746, -0.9948, -0.1023, 0.0007831, -0.9944, -0.106, 0.003364, -0.9944, -0.106, 0.00409, -0.9946, -0.1036, 0.002746, -0.9942, -0.1079, 0.004015, -0.9944, -0.106, 0.00409, -0.9944, -0.106, 0.003364, -0.9942, -0.1079, 0.004015, -0.9944, -0.106, 0.003364, -0.9941, -0.1083, 0.001258, -0.9942, -0.1079, 0.004015, -0.9941, -0.1083, 0.001258, -0.994, -0.1093, 0.003811, -0.9944, -0.106, 0.003364, -0.9941, -0.1085, -0.001543, -0.9941, -0.1083, 0.001258, -0.9944, -0.106, 0.003364, -0.9944, -0.1057, -0.0003195, -0.9941, -0.1085, -0.001543, -0.9944, -0.106, 0.003364, -0.9945, -0.1043, 0.002253, -0.9944, -0.1057, -0.0003195, 0.7072, -0.2243, 0.6705, 0.7606, -0.2314, 0.6066, 0.8956, -0.03364, 0.4435, 0.7606, -0.2314, 0.6066, 0.9383, 0.07736, 0.337, 0.8956, -0.03364, 0.4435, 0.7606, -0.2314, 0.6066, 0.7606, -0.2314, 0.6066, 0.9383, 0.07736, 0.337, 0.7072, -0.2243, 0.6705, 0.7072, -0.2243, 0.6705, 0.6488, -0.2157, 0.7297, 0.7072, -0.2243, 0.6705, 0.9383, 0.07739, 0.3369, 0.7072, -0.2243, 0.6705, 0.7072, -0.2243, 0.6705, 0.8956, -0.03364, 0.4435, 0.9383, 0.07739, 0.3369, 0.8584, 0.4177, -0.2978, 0.9383, 0.07739, 0.3369, 0.8956, -0.03364, 0.4435, 0.8584, 0.4177, -0.2978, 0.8956, -0.03364, 0.4435, 0.9383, 0.07736, 0.337, 0.9383, 0.07736, 0.337, 0.7595, 0.3888, -0.5216, 0.8584, 0.4177, -0.2978, 0.9383, 0.07736, 0.337, 0.8407, 0.04482, -0.5396, 0.7595, 0.3888, -0.5216, -0.5375, 0.7006, -0.4692, -0.3132, 0.1386, -0.9395, -0.6061, 0.228, -0.762, -0.5375, 0.7006, -0.4692, 0.02304, 0.882, -0.4707, 0.2425, 0.7718, -0.5879, -0.5375, 0.7006, -0.4692, 0.2425, 0.7718, -0.5879, -0.2159, 0.3892, -0.8955, -0.5375, 0.7006, -0.4692, -0.2159, 0.3892, -0.8955, -0.3132, 0.1386, -0.9395, -0.2159, 0.3892, -0.8955, -0.3594, -0.1032, -0.9275, -0.3132, 0.1386, -0.9395, 0.02623, 0.3735, 0.9272, -0.1594, 0.003932, 0.9872, 0.3217, 0.6159, 0.7192, -0.6889, 0.04037, 0.7237, -0.1594, 0.003932, 0.9872, 0.02623, 0.3735, 0.9272, -0.6889, 0.04037, 0.7237, -0.534, -0.2811, 0.7974, -0.1594, 0.003932, 0.9872, -0.6889, 0.04037, 0.7237, -0.6889, 0.04038, 0.7237, -0.534, -0.2811, 0.7974, -0.3961, 0.2647, 0.8792, -0.14, 0.267, 0.9535, -0.2836, 0.3096, 0.9076, -0.3961, 0.2647, 0.8792, -0.2252, 0.1451, 0.9634, -0.14, 0.267, 0.9535, -0.3961, 0.2647, 0.8792, -0.2252, 0.1451, 0.9634, -0.2252, 0.1451, 0.9634, -0.05163, 0.383, 0.9223, -0.14, 0.267, 0.9535, -0.05163, 0.383, 0.9223, -0.05163, 0.383, 0.9223, -0.2836, 0.3096, 0.9076, -0.14, 0.267, 0.9535, -0.05163, 0.383, 0.9223, -0.3101, 0.3907, 0.8667, -0.2836, 0.3096, 0.9076, -0.5469, 0.371, 0.7505, -0.2836, 0.3096, 0.9076, -0.3101, 0.3907, 0.8667, -0.5469, 0.371, 0.7505, -0.3961, 0.2647, 0.8792, -0.2836, 0.3096, 0.9076, -0.5469, 0.371, 0.7505, -0.5469, 0.371, 0.7505, -0.3961, 0.2647, 0.8792, -0.8908, 0.37, -0.264, -0.6061, 0.228, -0.762, -0.8908, 0.37, -0.264, -0.8908, 0.37, -0.264, -0.5375, 0.7006, -0.4692, -0.6061, 0.228, -0.762, -0.8908, 0.37, -0.264, -0.6785, 0.6942, -0.2404, -0.5375, 0.7006, -0.4692, -0.5375, 0.7006, -0.4692, -0.6785, 0.6942, -0.2404, -0.364, 0.9137, -0.1806, -0.5375, 0.7006, -0.4692, -0.364, 0.9137, -0.1806, 0.1316, 0.9637, -0.2323, -0.5375, 0.7006, -0.4692, 0.1316, 0.9637, -0.2323, 0.02304, 0.882, -0.4707, -0.651, -0.7591, -0.0015, -0.6971, -0.7148, -0.05535, -0.6682, -0.6624, -0.3388, -0.6971, -0.7148, -0.05535, -0.628, -0.6094, -0.484, -0.6682, -0.6624, -0.3388, -0.6971, -0.7148, -0.05535, -0.6971, -0.7148, -0.05535, -0.628, -0.6094, -0.484, -0.651, -0.7591, -0.0015, -0.651, -0.7591, -0.001496, -0.6003, -0.798, 0.05235, -0.651, -0.7591, -0.0015, -0.628, -0.6094, -0.484, -0.651, -0.7591, -0.001496, -0.651, -0.7591, -0.0015, -0.6682, -0.6624, -0.3388, -0.628, -0.6094, -0.484, -0.3594, -0.1032, -0.9275, -0.628, -0.6094, -0.484, -0.6682, -0.6624, -0.3388, -0.3594, -0.1032, -0.9275, -0.6682, -0.6624, -0.3388, -0.628, -0.6094, -0.484, -0.628, -0.6094, -0.484, -0.3132, 0.1386, -0.9395, -0.3594, -0.1032, -0.9275, -0.628, -0.6094, -0.484, -0.6061, 0.228, -0.762, -0.3132, 0.1386, -0.9395, -0.2018, -0.4759, 0.856, -0.7014, -0.6517, 0.2886, -0.2018, -0.4759, 0.856, -0.2018, -0.4759, 0.856, -0.7014, -0.6517, 0.2885, -0.7014, -0.6517, 0.2886, -0.4064, -0.4081, -0.8175, -0.7014, -0.6517, 0.2886, -0.7014, -0.6517, 0.2885, -0.4064, -0.4081, -0.8175, -0.7014, -0.6517, 0.2885, -0.7976, -0.5904, -0.1237, -0.4064, -0.4081, -0.8175, -0.1579, -0.8527, -0.4979, -0.7014, -0.6517, 0.2886, 0.3579, -0.8617, 0.3597, 0.3579, -0.8617, 0.3597, 0.3579, -0.8617, 0.3597, 0.3579, -0.8617, 0.3597, 0.6264, -0.779, -0.02698, 0.3579, -0.8617, 0.3597, 0.3579, -0.8617, 0.3597, 0.6264, -0.779, -0.02704, 0.6264, -0.779, -0.02698, 0.6131, 0.777, 0.143, 0.6998, 0.6272, 0.3419, 0.6998, 0.6272, 0.3419, 0.6131, 0.777, 0.143, 0.6998, 0.6272, 0.3419, 0.7916, 0.5798, 0.193, 0.6131, 0.777, 0.143, 0.7916, 0.5798, 0.193, 0.7077, 0.6981, 0.1088, 0.8574, 0.5132, 0.03774, 0.7077, 0.6981, 0.1088, 0.7916, 0.5798, 0.193, 0.8574, 0.5132, 0.03774, 0.6953, 0.7186, -0.01453, 0.7077, 0.6981, 0.1088, 0.8574, 0.5132, 0.03774, 0.7916, 0.5798, 0.193, 0.8574, 0.5132, 0.03774, -0.2978, 0.319, -0.8998, -0.3978, -0.06731, -0.915, -0.4601, 0.3163, -0.8296, -0.2978, 0.319, -0.8998, -0.1252, -0.06417, -0.9901, -0.3978, -0.06731, -0.915, 0.09878, -0.7781, -0.6203, -0.3978, -0.06731, -0.915, -0.1252, -0.06417, -0.9901, -0.1252, -0.06417, -0.9901, 0.6218, -0.7515, -0.2203, 0.09878, -0.7781, -0.6203, -0.1252, -0.06417, -0.9901, 0.1808, -0.0549, -0.982, 0.6218, -0.7515, -0.2203, -0.2978, 0.319, -0.8998, 0.1808, -0.0549, -0.982, -0.1252, -0.06417, -0.9901, -0.2978, 0.319, -0.8998, 0.02196, 0.2978, -0.9544, 0.1808, -0.0549, -0.982, -0.2978, 0.319, -0.8998, -0.2261, 0.5156, -0.8265, 0.02196, 0.2978, -0.9544, -0.0557, -0.708, -0.704, 0.6487, -0.4131, -0.6392, 0.4765, -0.7021, -0.5292, -0.0557, -0.708, -0.704, 0.4469, -0.3662, -0.8162, 0.6487, -0.4131, -0.6392, -0.0557, -0.708, -0.704, -0.06586, 0.02779, -0.9974, 0.4469, -0.3662, -0.8162, -0.0557, -0.708, -0.704, -0.2106, -0.199, -0.9571, -0.06586, 0.02779, -0.9974, -0.0557, -0.708, -0.704, -0.4526, -0.08992, -0.8872, -0.2106, -0.199, -0.9571, -0.0557, -0.708, -0.704, -0.425, -0.5584, -0.7124, -0.4526, -0.08992, -0.8872, -0.0557, -0.708, -0.704, -0.216, -0.8248, -0.5225, -0.425, -0.5584, -0.7124, 0.02554, -0.9669, -0.2539, -0.216, -0.8248, -0.5225, -0.0557, -0.708, -0.704, 0.02554, -0.9669, -0.2539, -0.0557, -0.708, -0.704, 0.4765, -0.7021, -0.5292, 0.02554, -0.9669, -0.2539, 0.4765, -0.7021, -0.5292, 0.02554, -0.9669, -0.2539, -0.1842, 0.5808, -0.793, -0.2459, 0.04273, -0.9683, -0.6932, 0.2894, -0.6601, -0.2459, 0.04273, -0.9683, -0.7104, -0.3968, -0.5814, -0.6932, 0.2894, -0.6601, -0.2459, 0.04273, -0.9683, -0.7104, -0.3968, -0.5814, -0.7104, -0.3968, -0.5814, -0.2459, 0.04273, -0.9683, -0.7104, -0.3967, -0.5814, -0.7104, -0.3968, -0.5814, -0.2459, 0.04273, -0.9683, -0.7104, -0.3968, -0.5814, -0.7104, -0.3967, -0.5814, -0.2459, 0.04273, -0.9683, -0.7103, -0.3968, -0.5814, -0.7104, -0.3968, -0.5814, -0.355, -0.04504, 0.9338, -0.1558, -0.7583, 0.633, -0.01012, -0.6222, 0.7828, -0.355, -0.04504, 0.9338, -0.7131, -0.2777, 0.6437, -0.1558, -0.7583, 0.633, -0.7131, -0.2777, 0.6437, -0.08837, -0.9454, 0.3137, -0.1558, -0.7583, 0.633, -0.7131, -0.2777, 0.6437, -0.624, -0.7628, 0.1695, -0.08837, -0.9454, 0.3137, -0.624, -0.7628, 0.1695, 0.2168, -0.9682, 0.1248, -0.08837, -0.9454, 0.3137, -0.624, -0.7628, 0.1695, 0.09878, -0.7781, -0.6203, 0.2168, -0.9682, 0.1248, 0.09878, -0.7781, -0.6203, 0.5036, -0.8109, 0.2982, 0.2168, -0.9682, 0.1248, 0.09878, -0.7781, -0.6203, 0.6218, -0.7515, -0.2203, 0.5036, -0.8109, 0.2982, 0.6218, -0.7515, -0.2203, 0.5917, -0.5856, 0.5541, 0.5036, -0.8109, 0.2982, 0.6218, -0.7515, -0.2203, 0.7272, -0.4051, 0.5541, 0.5917, -0.5856, 0.5541, 0.7272, -0.4051, 0.5541, 0.2918, -0.6115, 0.7355, 0.5917, -0.5856, 0.5541, 0.7272, -0.4051, 0.5541, 0.05029, -0.1942, 0.9797, 0.2918, -0.6115, 0.7355, 0.05029, -0.1942, 0.9797, -0.01012, -0.6222, 0.7828, 0.2918, -0.6115, 0.7355, 0.05029, -0.1942, 0.9797, -0.355, -0.04504, 0.9338, -0.01012, -0.6222, 0.7828, 0.2168, -0.9682, 0.1248, -0.1558, -0.7583, 0.633, -0.08837, -0.9454, 0.3137, 0.2168, -0.9682, 0.1248, -0.01012, -0.6222, 0.7828, -0.1558, -0.7583, 0.633, 0.2168, -0.9682, 0.1248, 0.2918, -0.6115, 0.7355, -0.01012, -0.6222, 0.7828, 0.2168, -0.9682, 0.1248, 0.5917, -0.5856, 0.5541, 0.2918, -0.6115, 0.7355, 0.2168, -0.9682, 0.1248, 0.5036, -0.8109, 0.2982, 0.5917, -0.5856, 0.5541, -0.1842, 0.5808, -0.793, 0.7105, -0.1555, -0.6863, -0.2459, 0.04273, -0.9683, 0.6264, -0.779, -0.02698, 0.6264, -0.779, -0.02704, 0.7105, -0.1555, -0.6863, 0.6264, -0.779, -0.02698, 0.7105, -0.1555, -0.6863, 0.7105, -0.1555, -0.6863, -0.1842, 0.5808, -0.793, 0.7105, -0.1555, -0.6863, 0.7105, -0.1555, -0.6863, -0.1842, 0.5808, -0.793, 0.5192, 0.2403, -0.8202, 0.7105, -0.1555, -0.6863, -0.1932, 0.3291, -0.9243, -0.1932, 0.3291, -0.9243, -0.1932, 0.3291, -0.9243, -0.1932, 0.3291, -0.9243, -0.1932, 0.3291, -0.9243, -0.1932, 0.3291, -0.9243, -0.1932, 0.3291, -0.9243, -0.1932, 0.3291, -0.9243, -0.1932, 0.3291, -0.9243, -0.1932, 0.3291, -0.9243, -0.1932, 0.3291, -0.9243, -0.1932, 0.3291, -0.9243, 0.3379, 0.8494, 0.4053, 0.338, 0.8494, 0.4053, 0.338, 0.8494, 0.4053, 0.3379, 0.8494, 0.4053, 0.3217, 0.6159, 0.7192, 0.338, 0.8494, 0.4053, 0.3379, 0.8494, 0.4053, 0.02623, 0.3735, 0.9272, 0.3217, 0.6159, 0.7192, 0.3379, 0.8494, 0.4053, 0.338, 0.8494, 0.4053, 0.02623, 0.3735, 0.9272, 0.3379, 0.8494, 0.4053, 0.338, 0.8494, 0.4053, 0.338, 0.8494, 0.4053, -0.4064, -0.4081, -0.8175, 0.1552, -0.4929, -0.8562, -0.1579, -0.8527, -0.4979, 0.1552, -0.4929, -0.8562, 0.4965, -0.8221, -0.2785, -0.1579, -0.8527, -0.4979, 0.1552, -0.4929, -0.8562, 0.4965, -0.8221, -0.2785, 0.4965, -0.8221, -0.2785, 0.1552, -0.4929, -0.8562, 0.4965, -0.8221, -0.2785, 0.4965, -0.8221, -0.2785, 0.1552, -0.4929, -0.8562, 0.4965, -0.8221, -0.2786, 0.4965, -0.8221, -0.2785, 0.1552, -0.4929, -0.8562, 0.4965, -0.8221, -0.2786, 0.4965, -0.8221, -0.2786, -0.9091, 0.3993, 0.1185, -0.9091, 0.3993, 0.1185, -0.9091, 0.3993, 0.1185, -0.9091, 0.3993, 0.1185, -0.7462, 0.475, 0.4664, -0.9091, 0.3993, 0.1185, -0.9091, 0.3993, 0.1185, -0.5575, 0.2541, 0.7903, -0.7462, 0.475, 0.4664, -0.9091, 0.3993, 0.1185, -0.9091, 0.3994, 0.1185, -0.5575, 0.2541, 0.7903, -0.9091, 0.3993, 0.1185, -0.9091, 0.3994, 0.1185, -0.9091, 0.3994, 0.1185, 0.4837, 0.8728, -0.06578, 0.7077, 0.6981, 0.1088, 0.6953, 0.7186, -0.01453, 0.4837, 0.8728, -0.06578, 0.6131, 0.777, 0.143, 0.7077, 0.6981, 0.1088, 0.4837, 0.8728, -0.06578, 0.4838, 0.8727, -0.06575, 0.6131, 0.777, 0.143, -0.2577, -0.9589, 0.1185, -0.2577, -0.9589, 0.1185, -0.2577, -0.9589, 0.1185, -0.2577, -0.9589, 0.1185, -0.3571, -0.8093, 0.4664, -0.2577, -0.9589, 0.1185, -0.2577, -0.9589, 0.1185, -0.1672, -0.5895, 0.7903, -0.3571, -0.8093, 0.4664, -0.2577, -0.9589, 0.1185, -0.2577, -0.9589, 0.1185, -0.1672, -0.5895, 0.7903, -0.2577, -0.9589, 0.1185, -0.2577, -0.9589, 0.1185, -0.2577, -0.9589, 0.1185, -0.5008, 0.3795, 0.7779, -0.355, -0.04504, 0.9338, 0.05029, -0.1942, 0.9797, -0.5008, 0.3795, 0.7779, -0.7131, -0.2777, 0.6437, -0.355, -0.04504, 0.9338, -0.5008, 0.3795, 0.7779, -0.7882, 0.2924, 0.5414, -0.7131, -0.2777, 0.6437, -0.5008, 0.3795, 0.7779, -0.5545, 0.4102, 0.7241, -0.7882, 0.2924, 0.5414, -0.5545, 0.4102, 0.7241, -0.8858, 0.2121, 0.4128, -0.7882, 0.2924, 0.5414, -0.5545, 0.4102, 0.7241, -0.5545, 0.4102, 0.7241, -0.8858, 0.2121, 0.4128, -0.5814, 0.07909, 0.8098, -0.5814, 0.07909, 0.8098, -0.5814, 0.07909, 0.8098, -0.5814, 0.07909, 0.8098, -0.5814, 0.07909, 0.8098, -0.5814, 0.07909, 0.8098, -0.5814, 0.07909, 0.8098, -0.5814, 0.07909, 0.8098, -0.5814, 0.07909, 0.8098, -0.5814, 0.07909, 0.8098, -0.5814, 0.07909, 0.8098, -0.5814, 0.07909, 0.8098, -0.4458, 0.6688, -0.595, -0.4601, 0.3163, -0.8296, -0.4458, 0.6688, -0.595, -0.4458, 0.6688, -0.595, -0.2978, 0.319, -0.8998, -0.4601, 0.3163, -0.8296, -0.4458, 0.6688, -0.595, -0.2261, 0.5156, -0.8265, -0.2978, 0.319, -0.8998, 0.9211, -0.3857, -0.05245, 0.9211, -0.3857, -0.05246, 0.9211, -0.3857, -0.05244, 0.9211, -0.3857, -0.05245, 0.9211, -0.3857, -0.05246, 0.9211, -0.3857, -0.05246, 0.9211, -0.3857, -0.05245, 0.9211, -0.3857, -0.05246, 0.9211, -0.3857, -0.05246, 0.9211, -0.3857, -0.05245, 0.9211, -0.3857, -0.05246, 0.9211, -0.3857, -0.05246, 0.9211, -0.3857, -0.05245, 0.9211, -0.3857, -0.05246, 0.9211, -0.3857, -0.05246, 0.9211, -0.3857, -0.05245, 0.9211, -0.3857, -0.05246, 0.9211, -0.3857, -0.05246, 0.03635, -0.0125, -0.9993, 0.03635, -0.0125, -0.9993, 0.03635, -0.0125, -0.9993, 0.03635, -0.0125, -0.9993, 0.03635, -0.0125, -0.9993, 0.03635, -0.0125, -0.9993, 0.03635, -0.0125, -0.9993, 0.03635, -0.0125, -0.9993, 0.03635, -0.0125, -0.9993, 0.03635, -0.0125, -0.9993, 0.03635, -0.0125, -0.9993, 0.03635, -0.0125, -0.9993, -0.9948, -0.1023, 0.0007831, -0.9948, -0.1018, -0.00193, -0.9947, -0.1026, -0.0006839, -0.9948, -0.1023, 0.0007831, -0.9946, -0.1035, 0.000846, -0.9948, -0.1018, -0.00193, -0.9948, -0.1023, 0.0007831, -0.9946, -0.1036, 0.002746, -0.9946, -0.1035, 0.000846, 0.2699, -0.9138, 0.3034, 0.2699, -0.9138, 0.3034, 0.1249, -0.9355, 0.3305, 0.4089, -0.8718, 0.2696, 0.2699, -0.9138, 0.3034, 0.4089, -0.8718, 0.2696, 0.4089, -0.8718, 0.2696, 0.2699, -0.9138, 0.3034, 0.2699, -0.9138, 0.3034, 0.4089, -0.8718, 0.2696, 0.4089, -0.8718, 0.2696, 0.2699, -0.9138, 0.3034, -0.5841, 0.6941, 0.4208, -0.5841, 0.6941, 0.4208, -0.5841, 0.6941, 0.4208, -0.5841, 0.6941, 0.4208, -0.7372, 0.6749, -0.03157, -0.5841, 0.6941, 0.4208, -0.5841, 0.6941, 0.4208, -0.7372, 0.6749, -0.03164, -0.7372, 0.6749, -0.03157, -0.9944, -0.1056, 0.002853, -0.9941, -0.1085, 0.000632, -0.9943, -0.1065, -0.001269, -0.9944, -0.1056, 0.002853, -0.9941, -0.1082, 0.003888, -0.9941, -0.1085, 0.000632, -0.9944, -0.1056, 0.002853, -0.9942, -0.1079, 0.004015, -0.9941, -0.1082, 0.003888, -0.9944, -0.1056, 0.002853, -0.9946, -0.1035, 0.000846, -0.9942, -0.1079, 0.004015, -0.9946, -0.1035, 0.000846, -0.9944, -0.106, 0.00409, -0.9942, -0.1079, 0.004015, -0.9946, -0.1035, 0.000846, -0.9946, -0.1036, 0.002746, -0.9944, -0.106, 0.00409, 0.4647, -0.3402, -0.8175, 0.7501, -0.5951, 0.2885, 0.7039, -0.6994, -0.1237, 0.4647, -0.3402, -0.8175, 0.7501, -0.5951, 0.2885, 0.7501, -0.5951, 0.2885, 0.4647, -0.3402, -0.8175, 0.8668, -0.02744, -0.4979, 0.7501, -0.5951, 0.2885, 0.4647, -0.3402, -0.8175, 0.4638, 0.2277, -0.8562, 0.8668, -0.02744, -0.4979, -0.9942, -0.1079, 0.004015, -0.994, -0.1093, 0.003811, -0.9941, -0.1082, 0.003888, -0.994, -0.1093, 0.003811, -0.9941, -0.1085, 0.000632, -0.9941, -0.1082, 0.003888, -0.994, -0.1093, 0.003811, -0.9943, -0.1065, -0.001269, -0.9941, -0.1085, 0.000632, -0.994, -0.1093, 0.003811, -0.9949, -0.1006, -0.002561, -0.9943, -0.1065, -0.001269, -0.994, -0.1093, 0.003811, -0.9942, -0.1076, -0.003018, -0.9949, -0.1006, -0.002561, -0.994, -0.1093, 0.003811, -0.9941, -0.1085, -0.001543, -0.9942, -0.1076, -0.003018, -0.994, -0.1093, 0.003811, -0.9941, -0.1083, 0.001258, -0.9941, -0.1085, -0.001543, 0.4638, 0.2277, -0.8562, 0.7378, 0.6148, -0.2785, 0.8668, -0.02744, -0.4979, 0.4638, 0.2277, -0.8562, 0.7378, 0.6148, -0.2785, 0.7378, 0.6148, -0.2785, 0.4638, 0.2277, -0.8562, 0.7378, 0.6149, -0.2785, 0.7378, 0.6148, -0.2785, 0.4638, 0.2277, -0.8562, 0.7378, 0.6148, -0.2786, 0.7378, 0.6149, -0.2785, 0.4638, 0.2277, -0.8562, 0.7378, 0.6148, -0.2786, 0.7378, 0.6148, -0.2786, -0.9946, -0.1034, -0.002724, -0.9943, -0.107, -0.003056, -0.9942, -0.1072, -0.001389, -0.9946, -0.1034, -0.002724, -0.9944, -0.1053, -0.003045, -0.9943, -0.107, -0.003056, -0.9946, -0.1034, -0.002724, -0.9946, -0.1041, -0.00212, -0.9944, -0.1053, -0.003045, -0.9946, -0.1034, -0.002724, -0.9946, -0.1039, -0.0002332, -0.9946, -0.1041, -0.00212, -0.9946, -0.1039, -0.0002332, -0.9947, -0.1028, -0.0007826, -0.9946, -0.1041, -0.00212, -0.9946, -0.1039, -0.0002332, -0.9947, -0.1026, 0.0008004, -0.9947, -0.1028, -0.0007826, 0.5009, -0.1277, 0.856, -0.07201, -0.2252, 0.9717, -0.1672, -0.5895, 0.7903, 0.5009, -0.1277, 0.856, 0.2762, 0.1434, 0.9504, -0.07201, -0.2252, 0.9717, 0.5009, -0.1277, 0.856, 0.5009, -0.1278, 0.856, 0.2762, 0.1434, 0.9504, 0.5009, -0.1277, 0.856, 0.7501, -0.5951, 0.2885, 0.5009, -0.1278, 0.856, 0.5009, -0.1277, 0.856, 0.7501, -0.5951, 0.2885, 0.7501, -0.5951, 0.2885, -0.9943, -0.107, 0.003544, -0.9945, -0.1051, 0.003572, -0.9944, -0.1054, 0.001825, -0.9943, -0.107, 0.003544, -0.9944, -0.1054, 0.001825, -0.9942, -0.1078, 0.0002489, -0.9946, -0.1039, -0.0002332, -0.9942, -0.1078, 0.0002489, -0.9944, -0.1054, 0.001825, -0.9946, -0.1039, -0.0002332, -0.9942, -0.1072, -0.001389, -0.9942, -0.1078, 0.0002489, -0.9946, -0.1039, -0.0002332, -0.9946, -0.1034, -0.002724, -0.9942, -0.1072, -0.001389, -0.9943, -0.107, 0.003544, -0.9942, -0.1078, 0.0002489, -0.994, -0.1096, 0.001026, 0.2236, 0.9731, 0.05593, 0.2236, 0.9731, 0.05593, 0.2236, 0.9731, 0.05594, 0.2236, 0.9731, 0.05593, 0.2236, 0.9731, 0.05593, 0.2236, 0.9731, 0.05593, 0.2236, 0.9731, 0.05593, 0.2236, 0.9731, 0.05593, 0.2236, 0.9731, 0.05593, 0.2236, 0.9731, 0.05593, 0.2236, 0.9731, 0.05593, 0.2236, 0.9731, 0.05593, 0.2236, 0.9731, 0.05593, 0.2236, 0.9731, 0.05593, 0.2236, 0.9731, 0.05593, 0.2236, 0.9731, 0.05593, 0.2236, 0.9731, 0.05593, 0.2236, 0.9731, 0.05593, 0.4647, -0.3402, -0.8175, -0.5514, 0.2264, -0.8029, 0.4638, 0.2277, -0.8562, -0.7372, 0.6749, -0.03157, -0.7372, 0.6749, -0.03164, -0.5514, 0.2264, -0.8029, -0.7372, 0.6749, -0.03157, -0.5514, 0.2264, -0.8029, -0.5514, 0.2265, -0.8029, 0.4647, -0.3402, -0.8175, -0.5514, 0.2265, -0.8029, -0.5514, 0.2264, -0.8029, 0.4647, -0.3402, -0.8175, -0.2646, -0.09655, -0.9595, -0.5514, 0.2265, -0.8029, -0.7723, -0.5464, 0.324, -0.871, -0.2638, 0.4145, -0.8902, -0.3098, 0.3341, -0.7723, -0.5464, 0.324, -0.8126, -0.3666, 0.4531, -0.871, -0.2638, 0.4145, -0.7723, -0.5464, 0.324, -0.7724, -0.5463, 0.324, -0.8126, -0.3666, 0.4531, -0.1672, -0.5895, 0.7903, -0.07201, -0.2252, 0.9717, -0.3571, -0.8093, 0.4664, 0.9971, 0.03405, 0.06735, 0.9971, 0.03405, 0.06735, 0.9971, 0.03406, 0.06735, 0.9971, 0.03405, 0.06735, 0.9971, 0.03405, 0.06735, 0.9971, 0.03405, 0.06735, 0.9971, 0.03405, 0.06735, 0.9971, 0.03405, 0.06735, 0.9971, 0.03405, 0.06735, 0.7742, 0.4728, 0.4208, 0.7742, 0.4728, 0.4208, 0.7742, 0.4728, 0.4208, 0.7742, 0.4728, 0.4208, 0.7784, 0.627, -0.03157, 0.7742, 0.4728, 0.4208, 0.7742, 0.4728, 0.4208, 0.7784, 0.627, -0.03164, 0.7784, 0.627, -0.03157, -0.994, -0.1097, -0.002058, -0.9943, -0.107, -0.003056, -0.9944, -0.1053, -0.003045, -0.994, -0.1097, -0.002058, -0.9942, -0.1072, -0.001389, -0.9943, -0.107, -0.003056, -0.994, -0.1097, -0.002058, -0.9942, -0.1078, 0.0002489, -0.9942, -0.1072, -0.001389, -0.994, -0.1097, -0.002058, -0.994, -0.1096, 0.001026, -0.9942, -0.1078, 0.0002489, -0.994, -0.1097, -0.002058, -0.994, -0.1091, 0.001342, -0.994, -0.1096, 0.001026, -0.994, -0.1097, -0.002058, -0.9943, -0.1067, 0.0008641, -0.994, -0.1091, 0.001342, -0.4064, -0.4081, -0.8175, 0.307, 0.511, -0.8029, 0.1552, -0.4929, -0.8562, -0.4064, -0.4081, -0.8175, -0.05555, 0.2761, -0.9595, 0.307, 0.511, -0.8029, -0.4064, -0.4081, -0.8175, 0.307, 0.511, -0.8029, 0.307, 0.511, -0.8029, 0.7784, 0.627, -0.03157, 0.307, 0.511, -0.8029, 0.307, 0.511, -0.8029, 0.7784, 0.627, -0.03157, 0.7784, 0.627, -0.03164, 0.307, 0.511, -0.8029, 0.8524, -0.2287, -0.4702, 0.8524, -0.2287, -0.4702, 0.8524, -0.2287, -0.4702, 0.8524, -0.2287, -0.4702, 0.8524, -0.2287, -0.4702, 0.8524, -0.2287, -0.4702, 0.8524, -0.2287, -0.4702, 0.8524, -0.2287, -0.4702, 0.8524, -0.2287, -0.4702, 0.8524, -0.2287, -0.4702, 0.8524, -0.2287, -0.4702, 0.8524, -0.2287, -0.4702, -0.9457, -0.05154, 0.3208, -0.8902, -0.3098, 0.3341, -0.871, -0.2638, 0.4145, -0.9457, -0.05154, 0.3208, -0.871, -0.2638, 0.4145, -0.8886, -0.1112, 0.445, -0.8126, -0.3666, 0.4531, -0.8886, -0.1112, 0.445, -0.871, -0.2638, 0.4145, -0.8126, -0.3666, 0.4531, -0.8117, -0.1683, 0.5592, -0.8886, -0.1112, 0.445, -0.8126, -0.3666, 0.4531, -0.8117, -0.1683, 0.5592, -0.8117, -0.1683, 0.5592, -0.9457, -0.05154, 0.3208, -0.8886, -0.1112, 0.445, -0.9457, -0.05154, 0.3208, 0.4469, -0.3662, -0.8162, 0.7984, -0.4073, -0.4435, 0.6487, -0.4131, -0.6392, -0.4447, 0.1694, 0.8795, -0.4447, 0.1694, 0.8795, -0.4447, 0.1694, 0.8795, -0.4447, 0.1694, 0.8795, -0.4447, 0.1694, 0.8795, -0.4447, 0.1694, 0.8795, -0.4447, 0.1694, 0.8795, -0.4447, 0.1694, 0.8795, -0.4447, 0.1694, 0.8795, -0.4447, 0.1694, 0.8795, -0.4447, 0.1694, 0.8795, -0.4447, 0.1694, 0.8795, -0.1074, -0.7473, 0.6558, -0.1074, -0.7473, 0.6558, -0.1074, -0.7473, 0.6558, -0.1074, -0.7473, 0.6558, -0.1074, -0.7473, 0.6558, -0.1074, -0.7473, 0.6558, -0.1074, -0.7473, 0.6558, -0.1074, -0.7473, 0.6558, -0.1074, -0.7473, 0.6558, -0.1074, -0.7473, 0.6558, -0.1074, -0.7473, 0.6558, -0.1074, -0.7473, 0.6558, 0.3097, -0.5996, -0.7379, 0.3097, -0.5996, -0.7379, 0.3097, -0.5996, -0.7379])] * 3)])
arm_rock006c_qc_skeleton = bpy.data.armatures.new('rock006c.qc_skeleton')  # bones are not reproduced

# ---- objects
ob_rock006c_qc_skeleton = bpy.data.objects.new('rock006c.qc_skeleton', arm_rock006c_qc_skeleton)
ob_rock006c = bpy.data.objects.new('rock006c', me_rock006c)

# ---- transforms, parenting, visibility, modifiers, constraints
ob_rock006c_qc_skeleton.location = (0.0, 0.0, 0.0)
ob_rock006c_qc_skeleton.show_in_front = True
ob_rock006c_qc_skeleton.lineart.crease_threshold = 0.0
ob_rock006c.parent = ob_rock006c_qc_skeleton
ob_rock006c.location = (0.0, 0.0, 0.0)
ob_rock006c.lineart.crease_threshold = 0.0
_vg = ob_rock006c.vertex_groups.new(name='static_prop')
_vg.add([0, 1, 2, 3, 4, 5, 6, 7, 8, 9, 10, 11, 12, 13, 14, 15, 16, 17, 18, 19, 20, 21, 22, 23, 24, 25, 26, 27, 28, 29, 30, 31, 32, 33, 34, 35, 36, 37, 38, 39, 40, 41, 42, 43, 44, 45, 46, 47, 48, 49, 50, 51, 52, 53, 54, 55, 56, 57, 58, 59, 60, 61, 62, 63, 64, 65, 66, 67, 68, 69, 70, 71, 72, 73, 74, 75, 76, 77, 78, 79, 80, 81, 82, 83, 84, 85, 86, 87, 88, 89, 90, 91, 92, 93, 94, 95, 96, 97, 98, 99, 100, 101, 102, 103, 104, 105, 106, 107, 108, 109, 110, 111, 112, 113, 114, 115, 116, 117, 118, 119, 120, 121, 122, 123, 124, 125, 126, 127, 128, 129, 130, 131, 132, 133, 134, 135, 136, 137, 138, 139, 140, 141, 142, 143, 144, 145, 146, 147, 148, 149, 150, 151, 152, 153, 154, 155, 156, 157, 158, 159, 160, 161, 162, 163, 164, 165, 166, 167, 168, 169, 170, 171, 172, 173, 174, 175, 176, 177, 178, 179, 180, 181, 182, 183, 184, 185, 186, 187, 188, 189, 190, 191, 192, 193, 194, 195, 196, 197, 198, 199, 200, 201, 202, 203, 204, 205, 206, 207, 208, 209, 210, 211, 212], 1.0, 'REPLACE')
_m = ob_rock006c.modifiers.new('Armature', 'ARMATURE')
_m.object = ob_rock006c_qc_skeleton

# ---- collection membership
scene.collection.objects.link(ob_rock006c_qc_skeleton)
scene.collection.objects.link(ob_rock006c)
col_rock006c.objects.link(ob_rock006c_qc_skeleton)
col_rock006c.objects.link(ob_rock006c)

# ---- scene / render settings (as saved in the file)
scene.frame_start = 1; scene.frame_end = 250; scene.frame_set(0)
scene.render.engine = 'BLENDER_EEVEE_NEXT'
scene.cycles.use_denoising = False
scene.cycles.samples = 128
scene.cycles.sampling_pattern = 'TABULATED_SOBOL'
scene.cycles.use_adaptive_sampling = False
scene.cycles.use_light_tree = False
scene.view_settings.view_transform = 'Filmic'
bpy.context.view_layer.update()

# ---- added for rendering (the .blend has no active camera and no usable light): camera, sun + grey world if the file has none
cam_auto = bpy.data.cameras.new('AutoCamera')
cam_auto.lens = 50.0
cam_auto.sensor_width = 36.0
cam_auto.clip_end = 3008.71
ob_auto_camera = bpy.data.objects.new('AutoCamera', cam_auto)
scene.collection.objects.link(ob_auto_camera)
ob_auto_camera.location = (181.887, -201.122, 137.055)
ob_auto_camera.rotation_euler = (1.09748, -7.21219e-08, 0.694738)
scene.camera = ob_auto_camera
light_auto_sun = bpy.data.lights.new('AutoSun', 'SUN')
light_auto_sun.energy = 3.0
light_auto_sun.angle = 0.0523599
ob_auto_sun = bpy.data.objects.new('AutoSun', light_auto_sun)
scene.collection.objects.link(ob_auto_sun)
ob_auto_sun.rotation_euler = (0.872665, 0.174533, 0.523599)
if scene.world is None:
    world_auto = bpy.data.worlds.new('AutoWorld')
    world_auto.color = (0.3, 0.3, 0.3)
    scene.world = world_auto
bpy.context.view_layer.update()
